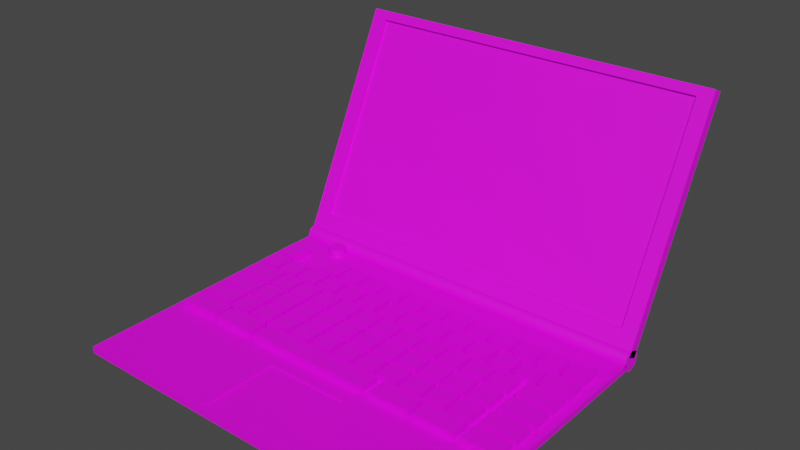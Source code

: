 # Source: Laptop.blend  (saved by Blender 2.80.75; exported with 4.5.12 LTS)
import bpy
from mathutils import Matrix  # noqa: F401  (used for matrix-valued properties, if any)

bpy.ops.wm.read_factory_settings(use_empty=True)
scene = bpy.context.scene
scene.name = 'Scene'

# ---- collections
col_collection = bpy.data.collections.new('Collection'); scene.collection.children.link(col_collection)

# ---- images (referenced by path relative to the original .blend; pixels are not part of the script)
import os
ASSET_DIR = os.environ.get("B2B_ASSET_DIR", "")  # directory of the original .blend (textures are referenced by path, not embedded)
HERE = os.path.dirname(os.path.abspath(__file__))  # packed textures are extracted next to this script under _unpacked/

def load_image(name, relpath, width, height, colorspace="sRGB"):
    """Load a texture the original file referenced (path relative to the .blend, or extracted next to this script)."""
    p = next((c for c in (os.path.join(HERE, relpath), os.path.join(ASSET_DIR, relpath)) if relpath and os.path.exists(c)), "")
    if p:
        img = bpy.data.images.load(p, check_existing=True)
        img.name = name
    else:  # same state as the original file: an image datablock whose file is absent (Cycles renders it pink)
        img = bpy.data.images.new(name, width, height)
        img.source = "FILE"
        img.filepath = "//" + (relpath or name)
    img.colorspace_settings.name = colorspace
    return img
img_laptoptexture_png = load_image('LaptopTexture.png', 'LaptopTexture.png', 1024, 1024, 'sRGB')

# ---- materials (node trees are filled in below, after node groups)
mat_desktopkeyboardmaterial = bpy.data.materials.new('DesktopKeyboardMaterial')
mat_desktopkeyboardmaterial.use_transparent_shadow = False

# ---- node groups
ng_auto_smooth = bpy.data.node_groups.new('Auto Smooth', 'GeometryNodeTree')
_s = ng_auto_smooth.interface.new_socket(name='Geometry', in_out='OUTPUT', socket_type='NodeSocketGeometry')
_s = ng_auto_smooth.interface.new_socket(name='Geometry', in_out='INPUT', socket_type='NodeSocketGeometry')
_s = ng_auto_smooth.interface.new_socket(name='Angle', in_out='INPUT', socket_type='NodeSocketFloat')
_s.subtype = 'ANGLE'
_s.min_value = 0.0
_s.max_value = 3.142
ng_auto_smooth.is_modifier = True
_N = ng_auto_smooth.nodes; _L = ng_auto_smooth.links
n0 = _N.new('NodeGroupOutput'); n0.name = 'Group Output'; n0.location = (480, -100)
n1 = _N.new('NodeGroupInput'); n1.name = 'Group Input'; n1.location = (-420, -300)
n2 = _N.new('NodeGroupInput'); n2.name = 'Group Input.001'; n2.location = (-60, -100)
n3 = _N.new('GeometryNodeSetShadeSmooth'); n3.name = 'Set Shade Smooth'; n3.location = (120, -100)
n3.domain = 'EDGE'
n4 = _N.new('GeometryNodeSetShadeSmooth'); n4.name = 'Set Shade Smooth.001'; n4.location = (300, -100)
n5 = _N.new('GeometryNodeInputMeshEdgeAngle'); n5.name = 'Edge Angle'; n5.location = (-420, -220)
n6 = _N.new('GeometryNodeInputEdgeSmooth'); n6.name = 'Is Edge Smooth'; n6.location = (-60, -160)
n7 = _N.new('GeometryNodeInputShadeSmooth'); n7.name = 'Is Face Smooth'; n7.location = (-240, -340)
n8 = _N.new('FunctionNodeBooleanMath'); n8.name = 'Boolean Math'; n8.location = (-60, -220)
n9 = _N.new('FunctionNodeCompare'); n9.name = 'Compare'; n9.location = (-240, -180)
n9.operation = 'LESS_EQUAL'
_L.new(n5.outputs[0], n9.inputs[0])
_L.new(n4.outputs[0], n0.inputs[0])
_L.new(n1.outputs[1], n9.inputs[1])
_L.new(n9.outputs[0], n8.inputs[0])
_L.new(n7.outputs[0], n8.inputs[1])
_L.new(n2.outputs[0], n3.inputs[0])
_L.new(n6.outputs[0], n3.inputs[1])
_L.new(n3.outputs[0], n4.inputs[0])
_L.new(n8.outputs[0], n3.inputs[2])
n0.is_active_output = True

# ---- material node trees
mat_desktopkeyboardmaterial.use_nodes = True; mat_desktopkeyboardmaterial.node_tree.nodes.clear()
_N = mat_desktopkeyboardmaterial.node_tree.nodes; _L = mat_desktopkeyboardmaterial.node_tree.links
n0 = _N.new('ShaderNodeOutputMaterial'); n0.name = 'Material Output'; n0.location = (300, 300)
n1 = _N.new('ShaderNodeBsdfPrincipled'); n1.name = 'Principled BSDF'; n1.location = (10, 300)
n1.distribution = 'GGX'
n1.subsurface_method = 'BURLEY'
n1.inputs[3].default_value = 1.45
n1.inputs[27].default_value = (0.0, 0.0, 0.0, 1.0)
n1.inputs[28].default_value = 1.0
n2 = _N.new('ShaderNodeTexImage'); n2.name = 'Image Texture'; n2.location = (-318, 238)
n2.image = img_laptoptexture_png
_L.new(n1.outputs[0], n0.inputs[0])
_L.new(n2.outputs[0], n1.inputs[0])
n0.is_active_output = True

# ---- world
world_world = bpy.data.worlds.new('World'); scene.world = world_world
world_world.use_nodes = True; world_world.node_tree.nodes.clear()
_N = world_world.node_tree.nodes; _L = world_world.node_tree.links
n0 = _N.new('ShaderNodeOutputWorld'); n0.name = 'World Output'; n0.location = (300, 300)
n1 = _N.new('ShaderNodeBackground'); n1.name = 'Background'; n1.location = (10, 300)
n1.inputs[0].default_value = (0.05088, 0.05088, 0.05088, 1.0)
_L.new(n1.outputs[0], n0.inputs[0])
n0.is_active_output = True
world_world.color = (0.05088, 0.05088, 0.05088)
world_world.use_sun_shadow = False
world_world.sun_shadow_jitter_overblur = 0.0

# ---- meshes
me_cube_001 = bpy.data.meshes.new('Cube.001')
me_cube_001.from_pydata([(-4.394, -1.916, 0.2681), (-4.394, -1.916, 0.4349), (-4.394, 2.127, 0.2681), (-4.394, 2.127, 0.4349), (4.772, -1.916, 0.2681), (4.772, -1.916, 0.4349), (4.772, 2.127, 0.2681), (4.772, 2.127, 0.4349), (-4.394, -3.992, 0.2681), (-4.394, -3.992, 0.4349), (4.772, -3.992, 0.2681), (4.772, -3.992, 0.4349), (1.215, 2.127, 0.2681), (1.215, 2.127, 0.4349), (1.215, -1.916, 0.2681), (1.215, -1.916, 0.4349), (1.215, -3.992, 0.2681), (1.215, -3.992, 0.4349), (-1.076, 2.127, 0.2681), (-1.076, -1.916, 0.4349), (-1.076, -3.992, 0.4349), (-1.076, 2.127, 0.4349), (-1.076, -1.916, 0.2681), (-1.076, -3.992, 0.2681), (1.096, -2.025, 0.4349), (1.096, -3.884, 0.4349), (-0.9566, -2.025, 0.4349), (-0.9566, -3.884, 0.4349), (1.096, -2.025, 0.4028), (1.096, -3.884, 0.4028), (-0.9566, -2.025, 0.4028), (-0.9566, -3.884, 0.4028), (-4.394, 2.717, 0.2681), (-4.394, 2.717, 0.4349), (4.772, 2.717, 0.2681), (4.772, 2.717, 0.4349), (1.215, 2.717, 0.2681), (1.215, 2.717, 0.4349), (-1.076, 2.717, 0.2681), (-1.076, 2.717, 0.4349), (-3.172, 2.63, 0.3613), (-3.172, 2.63, 0.6437), (-3.025, 2.569, 0.3613), (-3.025, 2.569, 0.6437), (-2.964, 2.422, 0.3613), (-2.964, 2.422, 0.6437), (-3.025, 2.276, 0.3613), (-3.025, 2.276, 0.6437), (-3.172, 2.215, 0.3613), (-3.172, 2.215, 0.6437), (-3.318, 2.276, 0.3613), (-3.318, 2.276, 0.6437), (-3.379, 2.422, 0.3613), (-3.379, 2.422, 0.6437), (-3.318, 2.569, 0.3613), (-3.318, 2.569, 0.6437), (-4.394, 3.186, 0.4315), (4.772, 3.186, 0.4315), (-4.394, 3.111, 0.2503), (4.772, 3.111, 0.2503), (-4.394, 2.93, 0.1753), (4.772, 2.93, 0.1753), (-4.394, 2.749, 0.2503), (4.772, 2.749, 0.2503), (-4.394, 2.674, 0.4315), (4.772, 2.674, 0.4315), (-4.394, 2.749, 0.6127), (4.772, 2.749, 0.6127), (-4.394, 2.93, 0.6877), (4.772, 2.93, 0.6877), (-4.394, 3.111, 0.6127), (4.772, 3.111, 0.6127), (-4.394, 3.069, 0.4365), (-4.394, 2.83, 0.5533), (-4.394, 5.633, 5.675), (-4.394, 5.395, 5.791), (4.772, 3.069, 0.4365), (4.772, 2.83, 0.5533), (4.772, 5.633, 5.675), (4.772, 5.395, 5.791), (-4.394, 3.215, 0.7338), (-4.394, 2.976, 0.8506), (4.772, 3.215, 0.7338), (4.772, 2.976, 0.8506), (-4.032, 5.299, 5.596), (4.41, 5.299, 5.596), (-4.032, 3.071, 1.046), (4.41, 3.071, 1.046), (-4.032, 5.379, 5.557), (4.41, 5.379, 5.557), (-4.032, 3.151, 1.007), (4.41, 3.151, 1.007), (-3.205, -1.042, 0.3399), (-3.205, -1.042, 0.6103), (-3.205, -0.5266, 0.3399), (-3.205, -0.5266, 0.6103), (-2.69, -1.042, 0.3399), (-2.69, -1.042, 0.6103), (-2.69, -0.5266, 0.3399), (-2.69, -0.5266, 0.6103), (-2.587, -1.042, 0.3399), (-2.587, -1.042, 0.6103), (-2.587, -0.5266, 0.3399), (-2.587, -0.5266, 0.6103), (-2.071, -1.042, 0.3399), (-2.071, -1.042, 0.6103), (-2.071, -0.5266, 0.3399), (-2.071, -0.5266, 0.6103), (-1.968, -1.042, 0.3399), (-1.968, -1.042, 0.6103), (-1.968, -0.5266, 0.3399), (-1.968, -0.5266, 0.6103), (-1.453, -1.042, 0.3399), (-1.453, -1.042, 0.6103), (-1.453, -0.5266, 0.3399), (-1.453, -0.5266, 0.6103), (-1.35, -1.042, 0.3399), (-1.35, -1.042, 0.6103), (-1.35, -0.5266, 0.3399), (-1.35, -0.5266, 0.6103), (-0.8345, -1.042, 0.3399), (-0.8345, -1.042, 0.6103), (-0.8345, -0.5266, 0.3399), (-0.8345, -0.5266, 0.6103), (-0.7314, -1.042, 0.3399), (-0.7314, -1.042, 0.6103), (-0.7314, -0.5266, 0.3399), (-0.7314, -0.5266, 0.6103), (-0.2161, -1.042, 0.3399), (-0.2161, -1.042, 0.6103), (-0.2161, -0.5266, 0.3399), (-0.2161, -0.5266, 0.6103), (-0.1131, -1.042, 0.3399), (-0.1131, -1.042, 0.6103), (-0.1131, -0.5266, 0.3399), (-0.1131, -0.5266, 0.6103), (0.4023, -1.042, 0.3399), (0.4023, -1.042, 0.6103), (0.4023, -0.5266, 0.3399), (0.4023, -0.5266, 0.6103), (0.5053, -1.042, 0.3399), (0.5053, -1.042, 0.6103), (0.5053, -0.5266, 0.3399), (0.5053, -0.5266, 0.6103), (1.021, -1.042, 0.3399), (1.021, -1.042, 0.6103), (1.021, -0.5266, 0.3399), (1.021, -0.5266, 0.6103), (1.124, -1.042, 0.3399), (1.124, -1.042, 0.6103), (1.124, -0.5266, 0.3399), (1.124, -0.5266, 0.6103), (1.639, -1.042, 0.3399), (1.639, -1.042, 0.6103), (1.639, -0.5266, 0.3399), (1.639, -0.5266, 0.6103), (1.742, -1.042, 0.3399), (1.742, -1.042, 0.6103), (1.742, -0.5266, 0.3399), (1.742, -0.5266, 0.6103), (2.257, -1.042, 0.3399), (2.257, -1.042, 0.6103), (2.257, -0.5266, 0.3399), (2.257, -0.5266, 0.6103), (2.36, -1.042, 0.3399), (2.36, -1.042, 0.6103), (2.36, -0.5266, 0.3399), (2.36, -0.5266, 0.6103), (2.876, -1.042, 0.3399), (2.876, -1.042, 0.6103), (2.876, -0.5266, 0.3399), (2.876, -0.5266, 0.6103), (2.979, -1.042, 0.3399), (2.979, -1.042, 0.6103), (2.979, -0.5266, 0.3399), (2.979, -0.5266, 0.6103), (3.494, -1.042, 0.3399), (3.494, -1.042, 0.6103), (3.494, -0.5266, 0.3399), (3.494, -0.5266, 0.6103), (-3.205, -0.4235, 0.3399), (-3.205, -0.4235, 0.6103), (-3.205, 0.09176, 0.3399), (-3.205, 0.09176, 0.6103), (-2.69, -0.4235, 0.3399), (-2.69, -0.4235, 0.6103), (-2.69, 0.09176, 0.3399), (-2.69, 0.09176, 0.6103), (-2.587, -0.4235, 0.3399), (-2.587, -0.4235, 0.6103), (-2.587, 0.09176, 0.3399), (-2.587, 0.09176, 0.6103), (-2.071, -0.4235, 0.3399), (-2.071, -0.4235, 0.6103), (-2.071, 0.09176, 0.3399), (-2.071, 0.09176, 0.6103), (-1.968, -0.4235, 0.3399), (-1.968, -0.4235, 0.6103), (-1.968, 0.09176, 0.3399), (-1.968, 0.09176, 0.6103), (-1.453, -0.4235, 0.3399), (-1.453, -0.4235, 0.6103), (-1.453, 0.09176, 0.3399), (-1.453, 0.09176, 0.6103), (-1.35, -0.4235, 0.3399), (-1.35, -0.4235, 0.6103), (-1.35, 0.09176, 0.3399), (-1.35, 0.09176, 0.6103), (-0.8345, -0.4235, 0.3399), (-0.8345, -0.4235, 0.6103), (-0.8345, 0.09176, 0.3399), (-0.8345, 0.09176, 0.6103), (-0.7314, -0.4235, 0.3399), (-0.7314, -0.4235, 0.6103), (-0.7314, 0.09176, 0.3399), (-0.7314, 0.09176, 0.6103), (-0.2161, -0.4235, 0.3399), (-0.2161, -0.4235, 0.6103), (-0.2161, 0.09176, 0.3399), (-0.2161, 0.09176, 0.6103), (-0.1131, -0.4235, 0.3399), (-0.1131, -0.4235, 0.6103), (-0.1131, 0.09176, 0.3399), (-0.1131, 0.09176, 0.6103), (0.4023, -0.4235, 0.3399), (0.4023, -0.4235, 0.6103), (0.4023, 0.09176, 0.3399), (0.4023, 0.09176, 0.6103), (0.5053, -0.4235, 0.3399), (0.5053, -0.4235, 0.6103), (0.5053, 0.09176, 0.3399), (0.5053, 0.09176, 0.6103), (1.021, -0.4235, 0.3399), (1.021, -0.4235, 0.6103), (1.021, 0.09176, 0.3399), (1.021, 0.09176, 0.6103), (1.124, -0.4235, 0.3399), (1.124, -0.4235, 0.6103), (1.124, 0.09176, 0.3399), (1.124, 0.09176, 0.6103), (1.639, -0.4235, 0.3399), (1.639, -0.4235, 0.6103), (1.639, 0.09176, 0.3399), (1.639, 0.09176, 0.6103), (1.742, -0.4235, 0.3399), (1.742, -0.4235, 0.6103), (1.742, 0.09176, 0.3399), (1.742, 0.09176, 0.6103), (2.257, -0.4235, 0.3399), (2.257, -0.4235, 0.6103), (2.257, 0.09176, 0.3399), (2.257, 0.09176, 0.6103), (2.36, -0.4235, 0.3399), (2.36, -0.4235, 0.6103), (2.36, 0.09176, 0.3399), (2.36, 0.09176, 0.6103), (2.876, -0.4235, 0.3399), (2.876, -0.4235, 0.6103), (2.876, 0.09176, 0.3399), (2.876, 0.09176, 0.6103), (2.979, -0.4235, 0.3399), (2.979, -0.4235, 0.6103), (2.979, 0.09176, 0.3399), (2.979, 0.09176, 0.6103), (3.494, -0.4235, 0.3399), (3.494, -0.4235, 0.6103), (3.494, 0.09176, 0.3399), (3.494, 0.09176, 0.6103), (-3.205, 0.1948, 0.3399), (-3.205, 0.1948, 0.6103), (-3.205, 0.7101, 0.3399), (-3.205, 0.7101, 0.6103), (-2.69, 0.1948, 0.3399), (-2.69, 0.1948, 0.6103), (-2.69, 0.7101, 0.3399), (-2.69, 0.7101, 0.6103), (-2.587, 0.1948, 0.3399), (-2.587, 0.1948, 0.6103), (-2.587, 0.7101, 0.3399), (-2.587, 0.7101, 0.6103), (-2.071, 0.1948, 0.3399), (-2.071, 0.1948, 0.6103), (-2.071, 0.7101, 0.3399), (-2.071, 0.7101, 0.6103), (-1.968, 0.1948, 0.3399), (-1.968, 0.1948, 0.6103), (-1.968, 0.7101, 0.3399), (-1.968, 0.7101, 0.6103), (-1.453, 0.1948, 0.3399), (-1.453, 0.1948, 0.6103), (-1.453, 0.7101, 0.3399), (-1.453, 0.7101, 0.6103), (-1.35, 0.1948, 0.3399), (-1.35, 0.1948, 0.6103), (-1.35, 0.7101, 0.3399), (-1.35, 0.7101, 0.6103), (-0.8345, 0.1948, 0.3399), (-0.8345, 0.1948, 0.6103), (-0.8345, 0.7101, 0.3399), (-0.8345, 0.7101, 0.6103), (-0.7314, 0.1948, 0.3399), (-0.7314, 0.1948, 0.6103), (-0.7314, 0.7101, 0.3399), (-0.7314, 0.7101, 0.6103), (-0.2161, 0.1948, 0.3399), (-0.2161, 0.1948, 0.6103), (-0.2161, 0.7101, 0.3399), (-0.2161, 0.7101, 0.6103), (-0.1131, 0.1948, 0.3399), (-0.1131, 0.1948, 0.6103), (-0.1131, 0.7101, 0.3399), (-0.1131, 0.7101, 0.6103), (0.4023, 0.1948, 0.3399), (0.4023, 0.1948, 0.6103), (0.4023, 0.7101, 0.3399), (0.4023, 0.7101, 0.6103), (0.5053, 0.1948, 0.3399), (0.5053, 0.1948, 0.6103), (0.5053, 0.7101, 0.3399), (0.5053, 0.7101, 0.6103), (1.021, 0.1948, 0.3399), (1.021, 0.1948, 0.6103), (1.021, 0.7101, 0.3399), (1.021, 0.7101, 0.6103), (1.124, 0.1948, 0.3399), (1.124, 0.1948, 0.6103), (1.124, 0.7101, 0.3399), (1.124, 0.7101, 0.6103), (1.639, 0.1948, 0.3399), (1.639, 0.1948, 0.6103), (1.639, 0.7101, 0.3399), (1.639, 0.7101, 0.6103), (1.742, 0.1948, 0.3399), (1.742, 0.1948, 0.6103), (1.742, 0.7101, 0.3399), (1.742, 0.7101, 0.6103), (2.257, 0.1948, 0.3399), (2.257, 0.1948, 0.6103), (2.257, 0.7101, 0.3399), (2.257, 0.7101, 0.6103), (2.36, 0.1948, 0.3399), (2.36, 0.1948, 0.6103), (2.36, 0.7101, 0.3399), (2.36, 0.7101, 0.6103), (2.876, 0.1948, 0.3399), (2.876, 0.1948, 0.6103), (2.876, 0.7101, 0.3399), (2.876, 0.7101, 0.6103), (2.979, 0.1948, 0.3399), (2.979, 0.1948, 0.6103), (2.979, 0.7101, 0.3399), (2.979, 0.7101, 0.6103), (3.494, 0.1948, 0.3399), (3.494, 0.1948, 0.6103), (3.494, 0.7101, 0.3399), (3.494, 0.7101, 0.6103), (-1.874, -1.617, 0.3399), (-1.874, -1.617, 0.6103), (-1.874, -1.133, 0.3399), (-1.874, -1.133, 0.6103), (1.205, -1.617, 0.3399), (1.205, -1.617, 0.6103), (1.205, -1.133, 0.3399), (1.205, -1.133, 0.6103), (-3.047, -1.617, 0.3399), (-3.047, -1.617, 0.6103), (-3.047, -1.133, 0.3399), (-3.047, -1.133, 0.6103), (-2.031, -1.617, 0.3399), (-2.031, -1.617, 0.6103), (-2.031, -1.133, 0.3399), (-2.031, -1.133, 0.6103), (-4.163, -1.617, 0.3399), (-4.163, -1.617, 0.6103), (-4.163, -1.133, 0.3399), (-4.163, -1.133, 0.6103), (-3.147, -1.617, 0.3399), (-3.147, -1.617, 0.6103), (-3.147, -1.133, 0.3399), (-3.147, -1.133, 0.6103), (2.511, -1.617, 0.3399), (2.511, -1.617, 0.6103), (2.511, -1.133, 0.3399), (2.511, -1.133, 0.6103), (3.527, -1.617, 0.3399), (3.527, -1.617, 0.6103), (3.527, -1.133, 0.3399), (3.527, -1.133, 0.6103), (1.395, -1.617, 0.3399), (1.395, -1.617, 0.6103), (1.395, -1.133, 0.3399), (1.395, -1.133, 0.6103), (2.412, -1.617, 0.3399), (2.412, -1.617, 0.6103), (2.412, -1.133, 0.3399), (2.412, -1.133, 0.6103), (3.686, -1.617, 0.3399), (3.686, -1.617, 0.6103), (3.686, -1.133, 0.3399), (3.686, -1.133, 0.6103), (4.554, -1.617, 0.3399), (4.554, -1.617, 0.6103), (4.554, -1.133, 0.3399), (4.554, -1.133, 0.6103), (-4.165, -1.042, 0.3399), (-4.165, -1.042, 0.6103), (-4.165, -0.5266, 0.3399), (-4.165, -0.5266, 0.6103), (-3.292, -1.042, 0.3399), (-3.292, -1.042, 0.6103), (-3.292, -0.5266, 0.3399), (-3.292, -0.5266, 0.6103), (3.69, -1.042, 0.3399), (3.69, -1.042, 0.6103), (3.69, -0.5266, 0.3399), (3.69, -0.5266, 0.6103), (4.563, -1.042, 0.3399), (4.563, -1.042, 0.6103), (4.563, -0.5266, 0.3399), (4.563, -0.5266, 0.6103), (-4.165, -0.4235, 0.3399), (-4.165, -0.4235, 0.6103), (-4.165, 0.09176, 0.3399), (-4.165, 0.09176, 0.6103), (-3.292, -0.4235, 0.3399), (-3.292, -0.4235, 0.6103), (-3.292, 0.09176, 0.3399), (-3.292, 0.09176, 0.6103), (3.69, -0.4235, 0.3399), (3.69, -0.4235, 0.6103), (3.69, 0.09176, 0.3399), (3.69, 0.09176, 0.6103), (4.563, -0.4235, 0.3399), (4.563, -0.4235, 0.6103), (4.563, 0.09176, 0.3399), (4.563, 0.09176, 0.6103), (-4.165, 0.1948, 0.3399), (-4.165, 0.1948, 0.6103), (-4.165, 0.7101, 0.3399), (-4.165, 0.7101, 0.6103), (-3.292, 0.1948, 0.3399), (-3.292, 0.1948, 0.6103), (-3.292, 0.7101, 0.3399), (-3.292, 0.7101, 0.6103), (3.69, 0.1948, 0.3399), (3.69, 0.1948, 0.6103), (3.69, 0.7101, 0.3399), (3.69, 0.7101, 0.6103), (4.563, 0.1948, 0.3399), (4.563, 0.1948, 0.6103), (4.563, 0.7101, 0.3399), (4.563, 0.7101, 0.6103), (-4.172, 0.7991, 0.3399), (-4.172, 0.7991, 0.6103), (-4.172, 1.314, 0.3399), (-4.172, 1.314, 0.6103), (-3.657, 0.7991, 0.3399), (-3.657, 0.7991, 0.6103), (-3.657, 1.314, 0.3399), (-3.657, 1.314, 0.6103), (-3.554, 0.7991, 0.3399), (-3.554, 0.7991, 0.6103), (-3.554, 1.314, 0.3399), (-3.554, 1.314, 0.6103), (-3.039, 0.7991, 0.3399), (-3.039, 0.7991, 0.6103), (-3.039, 1.314, 0.3399), (-3.039, 1.314, 0.6103), (-2.936, 0.7991, 0.3399), (-2.936, 0.7991, 0.6103), (-2.936, 1.314, 0.3399), (-2.936, 1.314, 0.6103), (-2.42, 0.7991, 0.3399), (-2.42, 0.7991, 0.6103), (-2.42, 1.314, 0.3399), (-2.42, 1.314, 0.6103), (-2.317, 0.7991, 0.3399), (-2.317, 0.7991, 0.6103), (-2.317, 1.314, 0.3399), (-2.317, 1.314, 0.6103), (-1.802, 0.7991, 0.3399), (-1.802, 0.7991, 0.6103), (-1.802, 1.314, 0.3399), (-1.802, 1.314, 0.6103), (-1.699, 0.7991, 0.3399), (-1.699, 0.7991, 0.6103), (-1.699, 1.314, 0.3399), (-1.699, 1.314, 0.6103), (-1.184, 0.7991, 0.3399), (-1.184, 0.7991, 0.6103), (-1.184, 1.314, 0.3399), (-1.184, 1.314, 0.6103), (-1.081, 0.7991, 0.3399), (-1.081, 0.7991, 0.6103), (-1.081, 1.314, 0.3399), (-1.081, 1.314, 0.6103), (-0.5653, 0.7991, 0.3399), (-0.5653, 0.7991, 0.6103), (-0.5653, 1.314, 0.3399), (-0.5653, 1.314, 0.6103), (-0.4622, 0.7991, 0.3399), (-0.4622, 0.7991, 0.6103), (-0.4622, 1.314, 0.3399), (-0.4622, 1.314, 0.6103), (0.05308, 0.7991, 0.3399), (0.05308, 0.7991, 0.6103), (0.05308, 1.314, 0.3399), (0.05308, 1.314, 0.6103), (0.1561, 0.7991, 0.3399), (0.1561, 0.7991, 0.6103), (0.1561, 1.314, 0.3399), (0.1561, 1.314, 0.6103), (0.6714, 0.7991, 0.3399), (0.6714, 0.7991, 0.6103), (0.6714, 1.314, 0.3399), (0.6714, 1.314, 0.6103), (0.7745, 0.7991, 0.3399), (0.7745, 0.7991, 0.6103), (0.7745, 1.314, 0.3399), (0.7745, 1.314, 0.6103), (1.29, 0.7991, 0.3399), (1.29, 0.7991, 0.6103), (1.29, 1.314, 0.3399), (1.29, 1.314, 0.6103), (1.393, 0.7991, 0.3399), (1.393, 0.7991, 0.6103), (1.393, 1.314, 0.3399), (1.393, 1.314, 0.6103), (1.908, 0.7991, 0.3399), (1.908, 0.7991, 0.6103), (1.908, 1.314, 0.3399), (1.908, 1.314, 0.6103), (2.011, 0.7991, 0.3399), (2.011, 0.7991, 0.6103), (2.011, 1.314, 0.3399), (2.011, 1.314, 0.6103), (2.527, 0.7991, 0.3399), (2.527, 0.7991, 0.6103), (2.527, 1.314, 0.3399), (2.527, 1.314, 0.6103), (2.63, 0.7991, 0.3399), (2.63, 0.7991, 0.6103), (2.63, 1.314, 0.3399), (2.63, 1.314, 0.6103), (3.145, 0.7991, 0.3399), (3.145, 0.7991, 0.6103), (3.145, 1.314, 0.3399), (3.145, 1.314, 0.6103), (3.248, 0.7991, 0.3399), (3.248, 0.7991, 0.6103), (3.248, 1.314, 0.3399), (3.248, 1.314, 0.6103), (3.763, 0.7991, 0.3399), (3.763, 0.7991, 0.6103), (3.763, 1.314, 0.3399), (3.763, 1.314, 0.6103), (-4.172, 1.418, 0.3399), (-4.172, 1.418, 0.6103), (-4.172, 1.933, 0.3399), (-4.172, 1.933, 0.6103), (-3.657, 1.418, 0.3399), (-3.657, 1.418, 0.6103), (-3.657, 1.933, 0.3399), (-3.657, 1.933, 0.6103), (-2.782, 1.418, 0.3399), (-2.782, 1.418, 0.6103), (-2.782, 1.933, 0.3399), (-2.782, 1.933, 0.6103), (-2.267, 1.418, 0.3399), (-2.267, 1.418, 0.6103), (-2.267, 1.933, 0.3399), (-2.267, 1.933, 0.6103), (-2.164, 1.418, 0.3399), (-2.164, 1.418, 0.6103), (-2.164, 1.933, 0.3399), (-2.164, 1.933, 0.6103), (-1.649, 1.418, 0.3399), (-1.649, 1.418, 0.6103), (-1.649, 1.933, 0.3399), (-1.649, 1.933, 0.6103), (-1.546, 1.418, 0.3399), (-1.546, 1.418, 0.6103), (-1.546, 1.933, 0.3399), (-1.546, 1.933, 0.6103), (-1.03, 1.418, 0.3399), (-1.03, 1.418, 0.6103), (-1.03, 1.933, 0.3399), (-1.03, 1.933, 0.6103), (-0.9274, 1.418, 0.3399), (-0.9274, 1.418, 0.6103), (-0.9274, 1.933, 0.3399), (-0.9274, 1.933, 0.6103), (-0.4121, 1.418, 0.3399), (-0.4121, 1.418, 0.6103), (-0.4121, 1.933, 0.3399), (-0.4121, 1.933, 0.6103), (-0.309, 1.418, 0.3399), (-0.309, 1.418, 0.6103), (-0.309, 1.933, 0.3399), (-0.309, 1.933, 0.6103), (0.2063, 1.418, 0.3399), (0.2063, 1.418, 0.6103), (0.2063, 1.933, 0.3399), (0.2063, 1.933, 0.6103), (0.3094, 1.418, 0.3399), (0.3094, 1.418, 0.6103), (0.3094, 1.933, 0.3399), (0.3094, 1.933, 0.6103), (0.8247, 1.418, 0.3399), (0.8247, 1.418, 0.6103), (0.8247, 1.933, 0.3399), (0.8247, 1.933, 0.6103), (0.9277, 1.418, 0.3399), (0.9277, 1.418, 0.6103), (0.9277, 1.933, 0.3399), (0.9277, 1.933, 0.6103), (1.443, 1.418, 0.3399), (1.443, 1.418, 0.6103), (1.443, 1.933, 0.3399), (1.443, 1.933, 0.6103), (1.546, 1.418, 0.3399), (1.546, 1.418, 0.6103), (1.546, 1.933, 0.3399), (1.546, 1.933, 0.6103), (2.061, 1.418, 0.3399), (2.061, 1.418, 0.6103), (2.061, 1.933, 0.3399), (2.061, 1.933, 0.6103), (2.164, 1.418, 0.3399), (2.164, 1.418, 0.6103), (2.164, 1.933, 0.3399), (2.164, 1.933, 0.6103), (2.68, 1.418, 0.3399), (2.68, 1.418, 0.6103), (2.68, 1.933, 0.3399), (2.68, 1.933, 0.6103), (2.783, 1.418, 0.3399), (2.783, 1.418, 0.6103), (2.783, 1.933, 0.3399), (2.783, 1.933, 0.6103), (3.298, 1.418, 0.3399), (3.298, 1.418, 0.6103), (3.298, 1.933, 0.3399), (3.298, 1.933, 0.6103), (3.401, 1.418, 0.3399), (3.401, 1.418, 0.6103), (3.401, 1.933, 0.3399), (3.401, 1.933, 0.6103), (3.916, 1.418, 0.3399), (3.916, 1.418, 0.6103), (3.916, 1.933, 0.3399), (3.916, 1.933, 0.6103), (4.02, 1.418, 0.3399), (4.02, 1.418, 0.6103), (4.02, 1.933, 0.3399), (4.02, 1.933, 0.6103), (4.535, 1.418, 0.3399), (4.535, 1.418, 0.6103), (4.535, 1.933, 0.3399), (4.535, 1.933, 0.6103), (3.833, 0.7991, 0.3399), (3.833, 0.7991, 0.6103), (3.833, 1.314, 0.3399), (3.833, 1.314, 0.6103), (4.559, 0.7991, 0.3399), (4.559, 0.7991, 0.6103), (4.559, 1.314, 0.3399), (4.559, 1.314, 0.6103)], [], [(0, 1, 3, 2), (2, 3, 33, 32), (6, 7, 5, 4), (19, 1, 9, 20), (12, 6, 4, 14), (21, 3, 1, 19), (23, 20, 9, 8), (4, 5, 11, 10), (1, 0, 8, 9), (14, 4, 10, 16), (22, 14, 16, 23), (10, 11, 17, 16), (7, 13, 15, 5), (18, 12, 14, 22), (5, 15, 17, 11), (13, 7, 35, 37), (6, 12, 36, 34), (2, 18, 22, 0), (0, 22, 23, 8), (16, 17, 20, 23), (13, 21, 19, 15), (15, 19, 26, 24), (27, 25, 29, 31), (20, 17, 25, 27), (19, 20, 27, 26), (17, 15, 24, 25), (28, 30, 31, 29), (25, 24, 28, 29), (26, 27, 31, 30), (24, 26, 30, 28), (36, 37, 35, 34), (38, 39, 37, 36), (32, 33, 39, 38), (12, 18, 38, 36), (21, 13, 37, 39), (7, 6, 34, 35), (18, 2, 32, 38), (3, 21, 39, 33), (40, 41, 43, 42), (42, 43, 45, 44), (44, 45, 47, 46), (46, 47, 49, 48), (48, 49, 51, 50), (50, 51, 53, 52), (43, 41, 55, 53, 51, 49, 47, 45), (52, 53, 55, 54), (54, 55, 41, 40), (56, 57, 59, 58), (58, 59, 61, 60), (60, 61, 63, 62), (62, 63, 65, 64), (64, 65, 67, 66), (66, 67, 69, 68), (59, 57, 71, 69, 67, 65, 63, 61), (68, 69, 71, 70), (70, 71, 57, 56), (56, 58, 60, 62, 64, 66, 68, 70), (80, 81, 75, 74), (74, 75, 79, 78), (82, 83, 77, 76), (76, 77, 73, 72), (80, 82, 76, 72), (83, 81, 73, 77), (79, 75, 84, 85), (74, 78, 82, 80), (78, 79, 83, 82), (72, 73, 81, 80), (84, 86, 90, 88), (81, 83, 87, 86), (83, 79, 85, 87), (75, 81, 86, 84), (89, 88, 90, 91), (86, 87, 91, 90), (85, 84, 88, 89), (87, 85, 89, 91), (92, 93, 95, 94), (94, 95, 99, 98), (98, 99, 97, 96), (96, 97, 93, 92), (94, 98, 96, 92), (99, 95, 93, 97), (100, 101, 103, 102), (102, 103, 107, 106), (106, 107, 105, 104), (104, 105, 101, 100), (102, 106, 104, 100), (107, 103, 101, 105), (108, 109, 111, 110), (110, 111, 115, 114), (114, 115, 113, 112), (112, 113, 109, 108), (110, 114, 112, 108), (115, 111, 109, 113), (116, 117, 119, 118), (118, 119, 123, 122), (122, 123, 121, 120), (120, 121, 117, 116), (118, 122, 120, 116), (123, 119, 117, 121), (124, 125, 127, 126), (126, 127, 131, 130), (130, 131, 129, 128), (128, 129, 125, 124), (126, 130, 128, 124), (131, 127, 125, 129), (132, 133, 135, 134), (134, 135, 139, 138), (138, 139, 137, 136), (136, 137, 133, 132), (134, 138, 136, 132), (139, 135, 133, 137), (140, 141, 143, 142), (142, 143, 147, 146), (146, 147, 145, 144), (144, 145, 141, 140), (142, 146, 144, 140), (147, 143, 141, 145), (148, 149, 151, 150), (150, 151, 155, 154), (154, 155, 153, 152), (152, 153, 149, 148), (150, 154, 152, 148), (155, 151, 149, 153), (156, 157, 159, 158), (158, 159, 163, 162), (162, 163, 161, 160), (160, 161, 157, 156), (158, 162, 160, 156), (163, 159, 157, 161), (164, 165, 167, 166), (166, 167, 171, 170), (170, 171, 169, 168), (168, 169, 165, 164), (166, 170, 168, 164), (171, 167, 165, 169), (172, 173, 175, 174), (174, 175, 179, 178), (178, 179, 177, 176), (176, 177, 173, 172), (174, 178, 176, 172), (179, 175, 173, 177), (180, 181, 183, 182), (182, 183, 187, 186), (186, 187, 185, 184), (184, 185, 181, 180), (182, 186, 184, 180), (187, 183, 181, 185), (188, 189, 191, 190), (190, 191, 195, 194), (194, 195, 193, 192), (192, 193, 189, 188), (190, 194, 192, 188), (195, 191, 189, 193), (196, 197, 199, 198), (198, 199, 203, 202), (202, 203, 201, 200), (200, 201, 197, 196), (198, 202, 200, 196), (203, 199, 197, 201), (204, 205, 207, 206), (206, 207, 211, 210), (210, 211, 209, 208), (208, 209, 205, 204), (206, 210, 208, 204), (211, 207, 205, 209), (212, 213, 215, 214), (214, 215, 219, 218), (218, 219, 217, 216), (216, 217, 213, 212), (214, 218, 216, 212), (219, 215, 213, 217), (220, 221, 223, 222), (222, 223, 227, 226), (226, 227, 225, 224), (224, 225, 221, 220), (222, 226, 224, 220), (227, 223, 221, 225), (228, 229, 231, 230), (230, 231, 235, 234), (234, 235, 233, 232), (232, 233, 229, 228), (230, 234, 232, 228), (235, 231, 229, 233), (236, 237, 239, 238), (238, 239, 243, 242), (242, 243, 241, 240), (240, 241, 237, 236), (238, 242, 240, 236), (243, 239, 237, 241), (244, 245, 247, 246), (246, 247, 251, 250), (250, 251, 249, 248), (248, 249, 245, 244), (246, 250, 248, 244), (251, 247, 245, 249), (252, 253, 255, 254), (254, 255, 259, 258), (258, 259, 257, 256), (256, 257, 253, 252), (254, 258, 256, 252), (259, 255, 253, 257), (260, 261, 263, 262), (262, 263, 267, 266), (266, 267, 265, 264), (264, 265, 261, 260), (262, 266, 264, 260), (267, 263, 261, 265), (268, 269, 271, 270), (270, 271, 275, 274), (274, 275, 273, 272), (272, 273, 269, 268), (270, 274, 272, 268), (275, 271, 269, 273), (276, 277, 279, 278), (278, 279, 283, 282), (282, 283, 281, 280), (280, 281, 277, 276), (278, 282, 280, 276), (283, 279, 277, 281), (284, 285, 287, 286), (286, 287, 291, 290), (290, 291, 289, 288), (288, 289, 285, 284), (286, 290, 288, 284), (291, 287, 285, 289), (292, 293, 295, 294), (294, 295, 299, 298), (298, 299, 297, 296), (296, 297, 293, 292), (294, 298, 296, 292), (299, 295, 293, 297), (300, 301, 303, 302), (302, 303, 307, 306), (306, 307, 305, 304), (304, 305, 301, 300), (302, 306, 304, 300), (307, 303, 301, 305), (308, 309, 311, 310), (310, 311, 315, 314), (314, 315, 313, 312), (312, 313, 309, 308), (310, 314, 312, 308), (315, 311, 309, 313), (316, 317, 319, 318), (318, 319, 323, 322), (322, 323, 321, 320), (320, 321, 317, 316), (318, 322, 320, 316), (323, 319, 317, 321), (324, 325, 327, 326), (326, 327, 331, 330), (330, 331, 329, 328), (328, 329, 325, 324), (326, 330, 328, 324), (331, 327, 325, 329), (332, 333, 335, 334), (334, 335, 339, 338), (338, 339, 337, 336), (336, 337, 333, 332), (334, 338, 336, 332), (339, 335, 333, 337), (340, 341, 343, 342), (342, 343, 347, 346), (346, 347, 345, 344), (344, 345, 341, 340), (342, 346, 344, 340), (347, 343, 341, 345), (348, 349, 351, 350), (350, 351, 355, 354), (354, 355, 353, 352), (352, 353, 349, 348), (350, 354, 352, 348), (355, 351, 349, 353), (356, 357, 359, 358), (358, 359, 363, 362), (362, 363, 361, 360), (360, 361, 357, 356), (358, 362, 360, 356), (363, 359, 357, 361), (364, 365, 367, 366), (366, 367, 371, 370), (370, 371, 369, 368), (368, 369, 365, 364), (366, 370, 368, 364), (371, 367, 365, 369), (372, 373, 375, 374), (374, 375, 379, 378), (378, 379, 377, 376), (376, 377, 373, 372), (374, 378, 376, 372), (379, 375, 373, 377), (380, 381, 383, 382), (382, 383, 387, 386), (386, 387, 385, 384), (384, 385, 381, 380), (382, 386, 384, 380), (387, 383, 381, 385), (388, 389, 391, 390), (390, 391, 395, 394), (394, 395, 393, 392), (392, 393, 389, 388), (390, 394, 392, 388), (395, 391, 389, 393), (396, 397, 399, 398), (398, 399, 403, 402), (402, 403, 401, 400), (400, 401, 397, 396), (398, 402, 400, 396), (403, 399, 397, 401), (404, 405, 407, 406), (406, 407, 411, 410), (410, 411, 409, 408), (408, 409, 405, 404), (406, 410, 408, 404), (411, 407, 405, 409), (412, 413, 415, 414), (414, 415, 419, 418), (418, 419, 417, 416), (416, 417, 413, 412), (414, 418, 416, 412), (419, 415, 413, 417), (420, 421, 423, 422), (422, 423, 427, 426), (426, 427, 425, 424), (424, 425, 421, 420), (422, 426, 424, 420), (427, 423, 421, 425), (428, 429, 431, 430), (430, 431, 435, 434), (434, 435, 433, 432), (432, 433, 429, 428), (430, 434, 432, 428), (435, 431, 429, 433), (436, 437, 439, 438), (438, 439, 443, 442), (442, 443, 441, 440), (440, 441, 437, 436), (438, 442, 440, 436), (443, 439, 437, 441), (444, 445, 447, 446), (446, 447, 451, 450), (450, 451, 449, 448), (448, 449, 445, 444), (446, 450, 448, 444), (451, 447, 445, 449), (452, 453, 455, 454), (454, 455, 459, 458), (458, 459, 457, 456), (456, 457, 453, 452), (454, 458, 456, 452), (459, 455, 453, 457), (460, 461, 463, 462), (462, 463, 467, 466), (466, 467, 465, 464), (464, 465, 461, 460), (462, 466, 464, 460), (467, 463, 461, 465), (468, 469, 471, 470), (470, 471, 475, 474), (474, 475, 473, 472), (472, 473, 469, 468), (470, 474, 472, 468), (475, 471, 469, 473), (476, 477, 479, 478), (478, 479, 483, 482), (482, 483, 481, 480), (480, 481, 477, 476), (478, 482, 480, 476), (483, 479, 477, 481), (484, 485, 487, 486), (486, 487, 491, 490), (490, 491, 489, 488), (488, 489, 485, 484), (486, 490, 488, 484), (491, 487, 485, 489), (492, 493, 495, 494), (494, 495, 499, 498), (498, 499, 497, 496), (496, 497, 493, 492), (494, 498, 496, 492), (499, 495, 493, 497), (500, 501, 503, 502), (502, 503, 507, 506), (506, 507, 505, 504), (504, 505, 501, 500), (502, 506, 504, 500), (507, 503, 501, 505), (508, 509, 511, 510), (510, 511, 515, 514), (514, 515, 513, 512), (512, 513, 509, 508), (510, 514, 512, 508), (515, 511, 509, 513), (516, 517, 519, 518), (518, 519, 523, 522), (522, 523, 521, 520), (520, 521, 517, 516), (518, 522, 520, 516), (523, 519, 517, 521), (524, 525, 527, 526), (526, 527, 531, 530), (530, 531, 529, 528), (528, 529, 525, 524), (526, 530, 528, 524), (531, 527, 525, 529), (532, 533, 535, 534), (534, 535, 539, 538), (538, 539, 537, 536), (536, 537, 533, 532), (534, 538, 536, 532), (539, 535, 533, 537), (540, 541, 543, 542), (542, 543, 547, 546), (546, 547, 545, 544), (544, 545, 541, 540), (542, 546, 544, 540), (547, 543, 541, 545), (548, 549, 551, 550), (550, 551, 555, 554), (554, 555, 553, 552), (552, 553, 549, 548), (550, 554, 552, 548), (555, 551, 549, 553), (556, 557, 559, 558), (558, 559, 563, 562), (562, 563, 561, 560), (560, 561, 557, 556), (558, 562, 560, 556), (563, 559, 557, 561), (564, 565, 567, 566), (566, 567, 571, 570), (570, 571, 569, 568), (568, 569, 565, 564), (566, 570, 568, 564), (571, 567, 565, 569), (572, 573, 575, 574), (574, 575, 579, 578), (578, 579, 577, 576), (576, 577, 573, 572), (574, 578, 576, 572), (579, 575, 573, 577), (580, 581, 583, 582), (582, 583, 587, 586), (586, 587, 585, 584), (584, 585, 581, 580), (582, 586, 584, 580), (587, 583, 581, 585), (588, 589, 591, 590), (590, 591, 595, 594), (594, 595, 593, 592), (592, 593, 589, 588), (590, 594, 592, 588), (595, 591, 589, 593), (596, 597, 599, 598), (598, 599, 603, 602), (602, 603, 601, 600), (600, 601, 597, 596), (598, 602, 600, 596), (603, 599, 597, 601), (604, 605, 607, 606), (606, 607, 611, 610), (610, 611, 609, 608), (608, 609, 605, 604), (606, 610, 608, 604), (611, 607, 605, 609), (612, 613, 615, 614), (614, 615, 619, 618), (618, 619, 617, 616), (616, 617, 613, 612), (614, 618, 616, 612), (619, 615, 613, 617), (620, 621, 623, 622), (622, 623, 627, 626), (626, 627, 625, 624), (624, 625, 621, 620), (622, 626, 624, 620), (627, 623, 621, 625), (628, 629, 631, 630), (630, 631, 635, 634), (634, 635, 633, 632), (632, 633, 629, 628), (630, 634, 632, 628), (635, 631, 629, 633), (636, 637, 639, 638), (638, 639, 643, 642), (642, 643, 641, 640), (640, 641, 637, 636), (638, 642, 640, 636), (643, 639, 637, 641), (644, 645, 647, 646), (646, 647, 651, 650), (650, 651, 649, 648), (648, 649, 645, 644), (646, 650, 648, 644), (651, 647, 645, 649), (652, 653, 655, 654), (654, 655, 659, 658), (658, 659, 657, 656), (656, 657, 653, 652), (654, 658, 656, 652), (659, 655, 653, 657), (660, 661, 663, 662), (662, 663, 667, 666), (666, 667, 665, 664), (664, 665, 661, 660), (662, 666, 664, 660), (667, 663, 661, 665)])
me_cube_001.polygons.foreach_set('use_smooth', [1, 1, 1, 1, 1, 1, 1, 1, 1, 1, 1, 1, 1, 1, 1, 1, 1, 1, 1, 1, 1, 1, 1, 1, 1, 1, 1, 1, 1, 1, 1, 1, 1, 1, 1, 1, 1, 1, 1, 1, 1, 1, 1, 1, 1, 1, 1, 1, 1, 1, 1, 1, 1, 1, 1, 1, 1, 0, 0, 0, 0, 0, 0, 0, 0, 0, 0, 0, 0, 0, 0, 0, 0, 0, 0, 0, 0, 0, 0, 0, 0, 0, 0, 0, 0, 0, 0, 0, 0, 0, 0, 0, 0, 0, 0, 0, 0, 0, 0, 0, 0, 0, 0, 0, 0, 0, 0, 0, 0, 0, 0, 0, 0, 0, 0, 0, 0, 0, 0, 0, 0, 0, 0, 0, 0, 0, 0, 0, 0, 0, 0, 0, 0, 0, 0, 0, 0, 0, 0, 0, 0, 0, 0, 0, 0, 0, 0, 0, 0, 0, 0, 0, 0, 0, 0, 0, 0, 0, 0, 0, 0, 0, 0, 0, 0, 0, 0, 0, 0, 0, 0, 0, 0, 0, 0, 0, 0, 0, 0, 0, 0, 0, 0, 0, 0, 0, 0, 0, 0, 0, 0, 0, 0, 0, 0, 0, 0, 0, 0, 0, 0, 0, 0, 0, 0, 0, 0, 0, 0, 0, 0, 0, 0, 0, 0, 0, 0, 0, 0, 0, 0, 0, 0, 0, 0, 0, 0, 0, 0, 0, 0, 0, 0, 0, 0, 0, 0, 0, 0, 0, 0, 0, 0, 0, 0, 0, 0, 0, 0, 0, 0, 0, 0, 0, 0, 0, 0, 0, 0, 0, 0, 0, 0, 0, 0, 0, 0, 0, 0, 0, 0, 0, 0, 0, 0, 0, 0, 0, 0, 0, 0, 0, 0, 0, 0, 0, 0, 0, 0, 0, 0, 0, 0, 0, 0, 0, 0, 0, 0, 0, 0, 0, 0, 0, 0, 0, 0, 0, 0, 0, 0, 0, 0, 0, 0, 0, 0, 0, 0, 0, 0, 0, 0, 0, 0, 0, 0, 0, 0, 0, 0, 0, 0, 0, 0, 0, 0, 0, 0, 0, 0, 0, 0, 0, 0, 0, 0, 0, 0, 0, 0, 0, 0, 0, 0, 0, 0, 0, 0, 0, 0, 0, 0, 0, 0, 0, 0, 0, 0, 0, 0, 0, 0, 0, 0, 0, 0, 0, 0, 0, 0, 0, 0, 0, 0, 0, 0, 0, 0, 0, 0, 0, 0, 0, 0, 0, 0, 0, 0, 0, 0, 0, 0, 0, 0, 0, 0, 0, 0, 0, 0, 0, 0, 0, 0, 0, 0, 0, 0, 0, 0, 0, 0, 0, 0, 0, 0, 0, 0, 0, 0, 0, 0, 0, 0, 0, 0, 0, 0, 0, 0, 0, 0, 0, 0, 0, 0, 0, 0, 0, 0, 0, 0, 0, 0, 0, 0, 0, 0, 0, 0, 0, 0, 0, 0, 0, 0, 0, 0, 0, 0, 0, 0, 0, 0, 0, 0, 0, 0, 0, 0, 0, 0, 0, 0, 0, 0, 0, 0, 0, 0, 0, 0, 0, 0, 0, 0, 0, 0, 0, 0, 0, 0, 0, 0, 0, 0])
_uv = me_cube_001.uv_layers.new(name='UVMap')
_uv.uv.foreach_set('vector', [0.2294, 0.2376, 0.3661, 0.2376, 0.3661, 0.3744, 0.2294, 0.3744, 0.2294, 0.3744, 0.3661, 0.3744, 0.3661, 0.3744, 0.2294, 0.3744, 0.2294, 0.5111, 0.3661, 0.5111, 0.3661, 0.6479, 0.2294, 0.6479, 0.4687, 0.6479, 0.5028, 0.6479, 0.5028, 0.6479, 0.4687, 0.6479, 0.161, 0.5111, 0.2294, 0.5111, 0.2294, 0.6479, 0.161, 0.6479, 0.4687, 0.5111, 0.5028, 0.5111, 0.5028, 0.6479, 0.4687, 0.6479, 0.2294, 0.7504, 0.3661, 0.7504, 0.3661, 0.7846, 0.2294, 0.7846, 0.2294, 0.6479, 0.3661, 0.6479, 0.3661, 0.6479, 0.2294, 0.6479, 0.3661, 0.2376, 0.2294, 0.2376, 0.2294, 0.2376, 0.3661, 0.2376, 0.161, 0.6479, 0.2294, 0.6479, 0.2294, 0.6479, 0.161, 0.6479, 0.1268, 0.6479, 0.161, 0.6479, 0.161, 0.6479, 0.1268, 0.6479, 0.2294, 0.6479, 0.3661, 0.6479, 0.3661, 0.7162, 0.2294, 0.7162, 0.3661, 0.5111, 0.4345, 0.5111, 0.4345, 0.6479, 0.3661, 0.6479, 0.1268, 0.5111, 0.161, 0.5111, 0.161, 0.6479, 0.1268, 0.6479, 0.3661, 0.6479, 0.4345, 0.6479, 0.4345, 0.6479, 0.3661, 0.6479, 0.4345, 0.5111, 0.3661, 0.5111, 0.3661, 0.5111, 0.4345, 0.5111, 0.2294, 0.5111, 0.161, 0.5111, 0.161, 0.5111, 0.2294, 0.5111, 0.09261, 0.5111, 0.1268, 0.5111, 0.1268, 0.6479, 0.09261, 0.6479, 0.09261, 0.6479, 0.1268, 0.6479, 0.1268, 0.6479, 0.09261, 0.6479, 0.2294, 0.7162, 0.3661, 0.7162, 0.3661, 0.7504, 0.2294, 0.7504, 0.4345, 0.5111, 0.4687, 0.5111, 0.4687, 0.6479, 0.4345, 0.6479, 0.4345, 0.6479, 0.4687, 0.6479, 0.4687, 0.6479, 0.4345, 0.6479, 0.3661, 0.7504, 0.3661, 0.7162, 0.3661, 0.7162, 0.3661, 0.7504, 0.3661, 0.7504, 0.3661, 0.7162, 0.3661, 0.7162, 0.3661, 0.7504, 0.4687, 0.6479, 0.4687, 0.6479, 0.4687, 0.6479, 0.4687, 0.6479, 0.4345, 0.6479, 0.4345, 0.6479, 0.4345, 0.6479, 0.4345, 0.6479, 0.7271, 0.835, 0.8444, 0.835, 0.8444, 0.965, 0.7271, 0.965, 0.4345, 0.6479, 0.4345, 0.6479, 0.4345, 0.6479, 0.4345, 0.6479, 0.4687, 0.6479, 0.4687, 0.6479, 0.4687, 0.6479, 0.4687, 0.6479, 0.4345, 0.6479, 0.4687, 0.6479, 0.4687, 0.6479, 0.4345, 0.6479, 0.2294, 0.4427, 0.3661, 0.4427, 0.3661, 0.5111, 0.2294, 0.5111, 0.2294, 0.4086, 0.3661, 0.4086, 0.3661, 0.4427, 0.2294, 0.4427, 0.2294, 0.3744, 0.3661, 0.3744, 0.3661, 0.4086, 0.2294, 0.4086, 0.161, 0.5111, 0.1268, 0.5111, 0.1268, 0.5111, 0.161, 0.5111, 0.4687, 0.5111, 0.4345, 0.5111, 0.4345, 0.5111, 0.4687, 0.5111, 0.3661, 0.5111, 0.2294, 0.5111, 0.2294, 0.5111, 0.3661, 0.5111, 0.1268, 0.5111, 0.09261, 0.5111, 0.09261, 0.5111, 0.1268, 0.5111, 0.5028, 0.5111, 0.4687, 0.5111, 0.4687, 0.5111, 0.5028, 0.5111, 0.4567, 0.4731, 0.4567, 0.6094, 0.4227, 0.6094, 0.4227, 0.4731, 0.4227, 0.4731, 0.4227, 0.6094, 0.3886, 0.6094, 0.3886, 0.4731, 0.3886, 0.4731, 0.3886, 0.6094, 0.3545, 0.6094, 0.3545, 0.4731, 0.3545, 0.4731, 0.3545, 0.6094, 0.3205, 0.6094, 0.3205, 0.4731, 0.3205, 0.4731, 0.3205, 0.6094, 0.2864, 0.6094, 0.2864, 0.4731, 0.2864, 0.4731, 0.2864, 0.6094, 0.2523, 0.6094, 0.2523, 0.4731, 0.2986, 0.4512, 0.2523, 0.4704, 0.2061, 0.4512, 0.1869, 0.4049, 0.2061, 0.3587, 0.2523, 0.3395, 0.2986, 0.3587, 0.3177, 0.4049, 0.2523, 0.4731, 0.2523, 0.6094, 0.2182, 0.6094, 0.2182, 0.4731, 0.2182, 0.4731, 0.2182, 0.6094, 0.1842, 0.6094, 0.1842, 0.4731, 0.4579, 0.476, 0.4579, 0.5976, 0.4275, 0.5976, 0.4275, 0.476, 0.4275, 0.476, 0.4275, 0.5976, 0.3971, 0.5976, 0.3971, 0.476, 0.3971, 0.476, 0.3971, 0.5976, 0.3668, 0.5976, 0.3668, 0.476, 0.3668, 0.476, 0.3668, 0.5976, 0.3364, 0.5976, 0.3364, 0.476, 0.3364, 0.476, 0.3364, 0.5976, 0.306, 0.5976, 0.306, 0.476, 0.306, 0.476, 0.306, 0.5976, 0.2756, 0.5976, 0.2756, 0.476, 0.3168, 0.4565, 0.2756, 0.4736, 0.2343, 0.4565, 0.2172, 0.4152, 0.2343, 0.374, 0.2756, 0.3569, 0.3168, 0.374, 0.3339, 0.4152, 0.2756, 0.476, 0.2756, 0.5976, 0.2452, 0.5976, 0.2452, 0.476, 0.2452, 0.476, 0.2452, 0.5976, 0.2148, 0.5976, 0.2148, 0.476, 0.3971, 0.4736, 0.4384, 0.4565, 0.4555, 0.4152, 0.4384, 0.374, 0.3971, 0.3569, 0.3559, 0.374, 0.3388, 0.4152, 0.3559, 0.4565, 0.2173, 0.2431, 0.3554, 0.2431, 0.3554, 0.373, 0.2173, 0.373, 0.2173, 0.373, 0.3554, 0.373, 0.3554, 0.5111, 0.2173, 0.5111, 0.2173, 0.641, 0.3554, 0.641, 0.3554, 0.6492, 0.2173, 0.6492, 0.2173, 0.6492, 0.3554, 0.6492, 0.3554, 0.7873, 0.2173, 0.7873, 0.07922, 0.641, 0.2173, 0.641, 0.2173, 0.6492, 0.07922, 0.6492, 0.3554, 0.641, 0.4935, 0.641, 0.4935, 0.6492, 0.3554, 0.6492, 0.3554, 0.5111, 0.3554, 0.373, 0.3554, 0.373, 0.3554, 0.5111, 0.07922, 0.5111, 0.2173, 0.5111, 0.2173, 0.641, 0.07922, 0.641, 0.2173, 0.5111, 0.3554, 0.5111, 0.3554, 0.641, 0.2173, 0.641, 0.2173, 0.2349, 0.3554, 0.2349, 0.3554, 0.2431, 0.2173, 0.2431, 0.3554, 0.373, 0.3554, 0.2431, 0.3554, 0.2431, 0.3554, 0.373, 0.4935, 0.641, 0.3554, 0.641, 0.3554, 0.641, 0.4935, 0.641, 0.3554, 0.641, 0.3554, 0.5111, 0.3554, 0.5111, 0.3554, 0.641, 0.3554, 0.373, 0.3554, 0.2431, 0.3554, 0.2431, 0.3554, 0.373, 0.6931, 0.4777, 0.8195, 0.4777, 0.8195, 0.5966, 0.6931, 0.5966, 0.4935, 0.641, 0.3554, 0.641, 0.3554, 0.641, 0.4935, 0.641, 0.3554, 0.5111, 0.3554, 0.373, 0.3554, 0.373, 0.3554, 0.5111, 0.3554, 0.641, 0.3554, 0.5111, 0.3554, 0.5111, 0.3554, 0.641, 0.1862, 0.2816, 0.3041, 0.2816, 0.3041, 0.3995, 0.1862, 0.3995, 0.1862, 0.3995, 0.3041, 0.3995, 0.3041, 0.5175, 0.1862, 0.5175, 0.1862, 0.5175, 0.3041, 0.5175, 0.3041, 0.6355, 0.1862, 0.6355, 0.1862, 0.6355, 0.3041, 0.6355, 0.3041, 0.7534, 0.1862, 0.7534, 0.0682, 0.5175, 0.1862, 0.5175, 0.1862, 0.6355, 0.0682, 0.6355, 0.3041, 0.5175, 0.4221, 0.5175, 0.4221, 0.6355, 0.3041, 0.6355, 0.1862, 0.2816, 0.3041, 0.2816, 0.3041, 0.3995, 0.1862, 0.3995, 0.1862, 0.3995, 0.3041, 0.3995, 0.3041, 0.5175, 0.1862, 0.5175, 0.1862, 0.5175, 0.3041, 0.5175, 0.3041, 0.6355, 0.1862, 0.6355, 0.1862, 0.6355, 0.3041, 0.6355, 0.3041, 0.7534, 0.1862, 0.7534, 0.0682, 0.5175, 0.1862, 0.5175, 0.1862, 0.6355, 0.0682, 0.6355, 0.3041, 0.5175, 0.4221, 0.5175, 0.4221, 0.6355, 0.3041, 0.6355, 0.1862, 0.2816, 0.3041, 0.2816, 0.3041, 0.3995, 0.1862, 0.3995, 0.1862, 0.3995, 0.3041, 0.3995, 0.3041, 0.5175, 0.1862, 0.5175, 0.1862, 0.5175, 0.3041, 0.5175, 0.3041, 0.6355, 0.1862, 0.6355, 0.1862, 0.6355, 0.3041, 0.6355, 0.3041, 0.7534, 0.1862, 0.7534, 0.0682, 0.5175, 0.1862, 0.5175, 0.1862, 0.6355, 0.0682, 0.6355, 0.3041, 0.5175, 0.4221, 0.5175, 0.4221, 0.6355, 0.3041, 0.6355, 0.1862, 0.2816, 0.3041, 0.2816, 0.3041, 0.3995, 0.1862, 0.3995, 0.1862, 0.3995, 0.3041, 0.3995, 0.3041, 0.5175, 0.1862, 0.5175, 0.1862, 0.5175, 0.3041, 0.5175, 0.3041, 0.6355, 0.1862, 0.6355, 0.1862, 0.6355, 0.3041, 0.6355, 0.3041, 0.7534, 0.1862, 0.7534, 0.0682, 0.5175, 0.1862, 0.5175, 0.1862, 0.6355, 0.0682, 0.6355, 0.3041, 0.5175, 0.4221, 0.5175, 0.4221, 0.6355, 0.3041, 0.6355, 0.1862, 0.2816, 0.3041, 0.2816, 0.3041, 0.3995, 0.1862, 0.3995, 0.1862, 0.3995, 0.3041, 0.3995, 0.3041, 0.5175, 0.1862, 0.5175, 0.1862, 0.5175, 0.3041, 0.5175, 0.3041, 0.6355, 0.1862, 0.6355, 0.1862, 0.6355, 0.3041, 0.6355, 0.3041, 0.7534, 0.1862, 0.7534, 0.0682, 0.5175, 0.1862, 0.5175, 0.1862, 0.6355, 0.0682, 0.6355, 0.3041, 0.5175, 0.4221, 0.5175, 0.4221, 0.6355, 0.3041, 0.6355, 0.1862, 0.2816, 0.3041, 0.2816, 0.3041, 0.3995, 0.1862, 0.3995, 0.1862, 0.3995, 0.3041, 0.3995, 0.3041, 0.5175, 0.1862, 0.5175, 0.1862, 0.5175, 0.3041, 0.5175, 0.3041, 0.6355, 0.1862, 0.6355, 0.1862, 0.6355, 0.3041, 0.6355, 0.3041, 0.7534, 0.1862, 0.7534, 0.0682, 0.5175, 0.1862, 0.5175, 0.1862, 0.6355, 0.0682, 0.6355, 0.3041, 0.5175, 0.4221, 0.5175, 0.4221, 0.6355, 0.3041, 0.6355, 0.1862, 0.2816, 0.3041, 0.2816, 0.3041, 0.3995, 0.1862, 0.3995, 0.1862, 0.3995, 0.3041, 0.3995, 0.3041, 0.5175, 0.1862, 0.5175, 0.1862, 0.5175, 0.3041, 0.5175, 0.3041, 0.6355, 0.1862, 0.6355, 0.1862, 0.6355, 0.3041, 0.6355, 0.3041, 0.7534, 0.1862, 0.7534, 0.0682, 0.5175, 0.1862, 0.5175, 0.1862, 0.6355, 0.0682, 0.6355, 0.3041, 0.5175, 0.4221, 0.5175, 0.4221, 0.6355, 0.3041, 0.6355, 0.1862, 0.2816, 0.3041, 0.2816, 0.3041, 0.3995, 0.1862, 0.3995, 0.1862, 0.3995, 0.3041, 0.3995, 0.3041, 0.5175, 0.1862, 0.5175, 0.1862, 0.5175, 0.3041, 0.5175, 0.3041, 0.6355, 0.1862, 0.6355, 0.1862, 0.6355, 0.3041, 0.6355, 0.3041, 0.7534, 0.1862, 0.7534, 0.0682, 0.5175, 0.1862, 0.5175, 0.1862, 0.6355, 0.0682, 0.6355, 0.3041, 0.5175, 0.4221, 0.5175, 0.4221, 0.6355, 0.3041, 0.6355, 0.1862, 0.2816, 0.3041, 0.2816, 0.3041, 0.3995, 0.1862, 0.3995, 0.1862, 0.3995, 0.3041, 0.3995, 0.3041, 0.5175, 0.1862, 0.5175, 0.1862, 0.5175, 0.3041, 0.5175, 0.3041, 0.6355, 0.1862, 0.6355, 0.1862, 0.6355, 0.3041, 0.6355, 0.3041, 0.7534, 0.1862, 0.7534, 0.0682, 0.5175, 0.1862, 0.5175, 0.1862, 0.6355, 0.0682, 0.6355, 0.3041, 0.5175, 0.4221, 0.5175, 0.4221, 0.6355, 0.3041, 0.6355, 0.1862, 0.2816, 0.3041, 0.2816, 0.3041, 0.3995, 0.1862, 0.3995, 0.1862, 0.3995, 0.3041, 0.3995, 0.3041, 0.5175, 0.1862, 0.5175, 0.1862, 0.5175, 0.3041, 0.5175, 0.3041, 0.6355, 0.1862, 0.6355, 0.1862, 0.6355, 0.3041, 0.6355, 0.3041, 0.7534, 0.1862, 0.7534, 0.0682, 0.5175, 0.1862, 0.5175, 0.1862, 0.6355, 0.0682, 0.6355, 0.3041, 0.5175, 0.4221, 0.5175, 0.4221, 0.6355, 0.3041, 0.6355, 0.1862, 0.2816, 0.3041, 0.2816, 0.3041, 0.3995, 0.1862, 0.3995, 0.1862, 0.3995, 0.3041, 0.3995, 0.3041, 0.5175, 0.1862, 0.5175, 0.1862, 0.5175, 0.3041, 0.5175, 0.3041, 0.6355, 0.1862, 0.6355, 0.1862, 0.6355, 0.3041, 0.6355, 0.3041, 0.7534, 0.1862, 0.7534, 0.0682, 0.5175, 0.1862, 0.5175, 0.1862, 0.6355, 0.0682, 0.6355, 0.3041, 0.5175, 0.4221, 0.5175, 0.4221, 0.6355, 0.3041, 0.6355, 0.1862, 0.2816, 0.3041, 0.2816, 0.3041, 0.3995, 0.1862, 0.3995, 0.1862, 0.3995, 0.3041, 0.3995, 0.3041, 0.5175, 0.1862, 0.5175, 0.1862, 0.5175, 0.3041, 0.5175, 0.3041, 0.6355, 0.1862, 0.6355, 0.1862, 0.6355, 0.3041, 0.6355, 0.3041, 0.7534, 0.1862, 0.7534, 0.0682, 0.5175, 0.1862, 0.5175, 0.1862, 0.6355, 0.0682, 0.6355, 0.3041, 0.5175, 0.4221, 0.5175, 0.4221, 0.6355, 0.3041, 0.6355, 0.1862, 0.2816, 0.3041, 0.2816, 0.3041, 0.3995, 0.1862, 0.3995, 0.1862, 0.3995, 0.3041, 0.3995, 0.3041, 0.5175, 0.1862, 0.5175, 0.1862, 0.5175, 0.3041, 0.5175, 0.3041, 0.6355, 0.1862, 0.6355, 0.1862, 0.6355, 0.3041, 0.6355, 0.3041, 0.7534, 0.1862, 0.7534, 0.0682, 0.5175, 0.1862, 0.5175, 0.1862, 0.6355, 0.0682, 0.6355, 0.3041, 0.5175, 0.4221, 0.5175, 0.4221, 0.6355, 0.3041, 0.6355, 0.1862, 0.2816, 0.3041, 0.2816, 0.3041, 0.3995, 0.1862, 0.3995, 0.1862, 0.3995, 0.3041, 0.3995, 0.3041, 0.5175, 0.1862, 0.5175, 0.1862, 0.5175, 0.3041, 0.5175, 0.3041, 0.6355, 0.1862, 0.6355, 0.1862, 0.6355, 0.3041, 0.6355, 0.3041, 0.7534, 0.1862, 0.7534, 0.0682, 0.5175, 0.1862, 0.5175, 0.1862, 0.6355, 0.0682, 0.6355, 0.3041, 0.5175, 0.4221, 0.5175, 0.4221, 0.6355, 0.3041, 0.6355, 0.1862, 0.2816, 0.3041, 0.2816, 0.3041, 0.3995, 0.1862, 0.3995, 0.1862, 0.3995, 0.3041, 0.3995, 0.3041, 0.5175, 0.1862, 0.5175, 0.1862, 0.5175, 0.3041, 0.5175, 0.3041, 0.6355, 0.1862, 0.6355, 0.1862, 0.6355, 0.3041, 0.6355, 0.3041, 0.7534, 0.1862, 0.7534, 0.0682, 0.5175, 0.1862, 0.5175, 0.1862, 0.6355, 0.0682, 0.6355, 0.3041, 0.5175, 0.4221, 0.5175, 0.4221, 0.6355, 0.3041, 0.6355, 0.1862, 0.2816, 0.3041, 0.2816, 0.3041, 0.3995, 0.1862, 0.3995, 0.1862, 0.3995, 0.3041, 0.3995, 0.3041, 0.5175, 0.1862, 0.5175, 0.1862, 0.5175, 0.3041, 0.5175, 0.3041, 0.6355, 0.1862, 0.6355, 0.1862, 0.6355, 0.3041, 0.6355, 0.3041, 0.7534, 0.1862, 0.7534, 0.0682, 0.5175, 0.1862, 0.5175, 0.1862, 0.6355, 0.0682, 0.6355, 0.3041, 0.5175, 0.4221, 0.5175, 0.4221, 0.6355, 0.3041, 0.6355, 0.1862, 0.2816, 0.3041, 0.2816, 0.3041, 0.3995, 0.1862, 0.3995, 0.1862, 0.3995, 0.3041, 0.3995, 0.3041, 0.5175, 0.1862, 0.5175, 0.1862, 0.5175, 0.3041, 0.5175, 0.3041, 0.6355, 0.1862, 0.6355, 0.1862, 0.6355, 0.3041, 0.6355, 0.3041, 0.7534, 0.1862, 0.7534, 0.0682, 0.5175, 0.1862, 0.5175, 0.1862, 0.6355, 0.0682, 0.6355, 0.3041, 0.5175, 0.4221, 0.5175, 0.4221, 0.6355, 0.3041, 0.6355, 0.1862, 0.2816, 0.3041, 0.2816, 0.3041, 0.3995, 0.1862, 0.3995, 0.1862, 0.3995, 0.3041, 0.3995, 0.3041, 0.5175, 0.1862, 0.5175, 0.1862, 0.5175, 0.3041, 0.5175, 0.3041, 0.6355, 0.1862, 0.6355, 0.1862, 0.6355, 0.3041, 0.6355, 0.3041, 0.7534, 0.1862, 0.7534, 0.0682, 0.5175, 0.1862, 0.5175, 0.1862, 0.6355, 0.0682, 0.6355, 0.3041, 0.5175, 0.4221, 0.5175, 0.4221, 0.6355, 0.3041, 0.6355, 0.1862, 0.2816, 0.3041, 0.2816, 0.3041, 0.3995, 0.1862, 0.3995, 0.1862, 0.3995, 0.3041, 0.3995, 0.3041, 0.5175, 0.1862, 0.5175, 0.1862, 0.5175, 0.3041, 0.5175, 0.3041, 0.6355, 0.1862, 0.6355, 0.1862, 0.6355, 0.3041, 0.6355, 0.3041, 0.7534, 0.1862, 0.7534, 0.0682, 0.5175, 0.1862, 0.5175, 0.1862, 0.6355, 0.0682, 0.6355, 0.3041, 0.5175, 0.4221, 0.5175, 0.4221, 0.6355, 0.3041, 0.6355, 0.1862, 0.2816, 0.3041, 0.2816, 0.3041, 0.3995, 0.1862, 0.3995, 0.1862, 0.3995, 0.3041, 0.3995, 0.3041, 0.5175, 0.1862, 0.5175, 0.1862, 0.5175, 0.3041, 0.5175, 0.3041, 0.6355, 0.1862, 0.6355, 0.1862, 0.6355, 0.3041, 0.6355, 0.3041, 0.7534, 0.1862, 0.7534, 0.0682, 0.5175, 0.1862, 0.5175, 0.1862, 0.6355, 0.0682, 0.6355, 0.3041, 0.5175, 0.4221, 0.5175, 0.4221, 0.6355, 0.3041, 0.6355, 0.1862, 0.2816, 0.3041, 0.2816, 0.3041, 0.3995, 0.1862, 0.3995, 0.1862, 0.3995, 0.3041, 0.3995, 0.3041, 0.5175, 0.1862, 0.5175, 0.1862, 0.5175, 0.3041, 0.5175, 0.3041, 0.6355, 0.1862, 0.6355, 0.1862, 0.6355, 0.3041, 0.6355, 0.3041, 0.7534, 0.1862, 0.7534, 0.0682, 0.5175, 0.1862, 0.5175, 0.1862, 0.6355, 0.0682, 0.6355, 0.3041, 0.5175, 0.4221, 0.5175, 0.4221, 0.6355, 0.3041, 0.6355, 0.1862, 0.2816, 0.3041, 0.2816, 0.3041, 0.3995, 0.1862, 0.3995, 0.1862, 0.3995, 0.3041, 0.3995, 0.3041, 0.5175, 0.1862, 0.5175, 0.1862, 0.5175, 0.3041, 0.5175, 0.3041, 0.6355, 0.1862, 0.6355, 0.1862, 0.6355, 0.3041, 0.6355, 0.3041, 0.7534, 0.1862, 0.7534, 0.0682, 0.5175, 0.1862, 0.5175, 0.1862, 0.6355, 0.0682, 0.6355, 0.3041, 0.5175, 0.4221, 0.5175, 0.4221, 0.6355, 0.3041, 0.6355, 0.1862, 0.2816, 0.3041, 0.2816, 0.3041, 0.3995, 0.1862, 0.3995, 0.1862, 0.3995, 0.3041, 0.3995, 0.3041, 0.5175, 0.1862, 0.5175, 0.1862, 0.5175, 0.3041, 0.5175, 0.3041, 0.6355, 0.1862, 0.6355, 0.1862, 0.6355, 0.3041, 0.6355, 0.3041, 0.7534, 0.1862, 0.7534, 0.0682, 0.5175, 0.1862, 0.5175, 0.1862, 0.6355, 0.0682, 0.6355, 0.3041, 0.5175, 0.4221, 0.5175, 0.4221, 0.6355, 0.3041, 0.6355, 0.1862, 0.2816, 0.3041, 0.2816, 0.3041, 0.3995, 0.1862, 0.3995, 0.1862, 0.3995, 0.3041, 0.3995, 0.3041, 0.5175, 0.1862, 0.5175, 0.1862, 0.5175, 0.3041, 0.5175, 0.3041, 0.6355, 0.1862, 0.6355, 0.1862, 0.6355, 0.3041, 0.6355, 0.3041, 0.7534, 0.1862, 0.7534, 0.0682, 0.5175, 0.1862, 0.5175, 0.1862, 0.6355, 0.0682, 0.6355, 0.3041, 0.5175, 0.4221, 0.5175, 0.4221, 0.6355, 0.3041, 0.6355, 0.1862, 0.2816, 0.3041, 0.2816, 0.3041, 0.3995, 0.1862, 0.3995, 0.1862, 0.3995, 0.3041, 0.3995, 0.3041, 0.5175, 0.1862, 0.5175, 0.1862, 0.5175, 0.3041, 0.5175, 0.3041, 0.6355, 0.1862, 0.6355, 0.1862, 0.6355, 0.3041, 0.6355, 0.3041, 0.7534, 0.1862, 0.7534, 0.0682, 0.5175, 0.1862, 0.5175, 0.1862, 0.6355, 0.0682, 0.6355, 0.3041, 0.5175, 0.4221, 0.5175, 0.4221, 0.6355, 0.3041, 0.6355, 0.1862, 0.2816, 0.3041, 0.2816, 0.3041, 0.3995, 0.1862, 0.3995, 0.1862, 0.3995, 0.3041, 0.3995, 0.3041, 0.5175, 0.1862, 0.5175, 0.1862, 0.5175, 0.3041, 0.5175, 0.3041, 0.6355, 0.1862, 0.6355, 0.1862, 0.6355, 0.3041, 0.6355, 0.3041, 0.7534, 0.1862, 0.7534, 0.0682, 0.5175, 0.1862, 0.5175, 0.1862, 0.6355, 0.0682, 0.6355, 0.3041, 0.5175, 0.4221, 0.5175, 0.4221, 0.6355, 0.3041, 0.6355, 0.1862, 0.2816, 0.3041, 0.2816, 0.3041, 0.3995, 0.1862, 0.3995, 0.1862, 0.3995, 0.3041, 0.3995, 0.3041, 0.5175, 0.1862, 0.5175, 0.1862, 0.5175, 0.3041, 0.5175, 0.3041, 0.6355, 0.1862, 0.6355, 0.1862, 0.6355, 0.3041, 0.6355, 0.3041, 0.7534, 0.1862, 0.7534, 0.0682, 0.5175, 0.1862, 0.5175, 0.1862, 0.6355, 0.0682, 0.6355, 0.3041, 0.5175, 0.4221, 0.5175, 0.4221, 0.6355, 0.3041, 0.6355, 0.1862, 0.2816, 0.3041, 0.2816, 0.3041, 0.3995, 0.1862, 0.3995, 0.1862, 0.3995, 0.3041, 0.3995, 0.3041, 0.5175, 0.1862, 0.5175, 0.1862, 0.5175, 0.3041, 0.5175, 0.3041, 0.6355, 0.1862, 0.6355, 0.1862, 0.6355, 0.3041, 0.6355, 0.3041, 0.7534, 0.1862, 0.7534, 0.0682, 0.5175, 0.1862, 0.5175, 0.1862, 0.6355, 0.0682, 0.6355, 0.3041, 0.5175, 0.4221, 0.5175, 0.4221, 0.6355, 0.3041, 0.6355, 0.1862, 0.2816, 0.3041, 0.2816, 0.3041, 0.3995, 0.1862, 0.3995, 0.1862, 0.3995, 0.3041, 0.3995, 0.3041, 0.5175, 0.1862, 0.5175, 0.1862, 0.5175, 0.3041, 0.5175, 0.3041, 0.6355, 0.1862, 0.6355, 0.1862, 0.6355, 0.3041, 0.6355, 0.3041, 0.7534, 0.1862, 0.7534, 0.0682, 0.5175, 0.1862, 0.5175, 0.1862, 0.6355, 0.0682, 0.6355, 0.3041, 0.5175, 0.4221, 0.5175, 0.4221, 0.6355, 0.3041, 0.6355, 0.1862, 0.2816, 0.3041, 0.2816, 0.3041, 0.3995, 0.1862, 0.3995, 0.1862, 0.3995, 0.3041, 0.3995, 0.3041, 0.5175, 0.1862, 0.5175, 0.1862, 0.5175, 0.3041, 0.5175, 0.3041, 0.6355, 0.1862, 0.6355, 0.1862, 0.6355, 0.3041, 0.6355, 0.3041, 0.7534, 0.1862, 0.7534, 0.0682, 0.5175, 0.1862, 0.5175, 0.1862, 0.6355, 0.0682, 0.6355, 0.3041, 0.5175, 0.4221, 0.5175, 0.4221, 0.6355, 0.3041, 0.6355, 0.1862, 0.2816, 0.3041, 0.2816, 0.3041, 0.3995, 0.1862, 0.3995, 0.1862, 0.3995, 0.3041, 0.3995, 0.3041, 0.5175, 0.1862, 0.5175, 0.1862, 0.5175, 0.3041, 0.5175, 0.3041, 0.6355, 0.1862, 0.6355, 0.1862, 0.6355, 0.3041, 0.6355, 0.3041, 0.7534, 0.1862, 0.7534, 0.0682, 0.5175, 0.1862, 0.5175, 0.1862, 0.6355, 0.0682, 0.6355, 0.3041, 0.5175, 0.4221, 0.5175, 0.4221, 0.6355, 0.3041, 0.6355, 0.1862, 0.2816, 0.3041, 0.2816, 0.3041, 0.3995, 0.1862, 0.3995, 0.1862, 0.3995, 0.3041, 0.3995, 0.3041, 0.5175, 0.1862, 0.5175, 0.1862, 0.5175, 0.3041, 0.5175, 0.3041, 0.6355, 0.1862, 0.6355, 0.1862, 0.6355, 0.3041, 0.6355, 0.3041, 0.7534, 0.1862, 0.7534, 0.0682, 0.5175, 0.1862, 0.5175, 0.1862, 0.6355, 0.0682, 0.6355, 0.3041, 0.5175, 0.4221, 0.5175, 0.4221, 0.6355, 0.3041, 0.6355, 0.1862, 0.2816, 0.3041, 0.2816, 0.3041, 0.3995, 0.1862, 0.3995, 0.1862, 0.3995, 0.3041, 0.3995, 0.3041, 0.5175, 0.1862, 0.5175, 0.1862, 0.5175, 0.3041, 0.5175, 0.3041, 0.6355, 0.1862, 0.6355, 0.1862, 0.6355, 0.3041, 0.6355, 0.3041, 0.7534, 0.1862, 0.7534, 0.0682, 0.5175, 0.1862, 0.5175, 0.1862, 0.6355, 0.0682, 0.6355, 0.3041, 0.5175, 0.4221, 0.5175, 0.4221, 0.6355, 0.3041, 0.6355, 0.2384, 0.2816, 0.3041, 0.2816, 0.3041, 0.3995, 0.2384, 0.3995, 0.2384, 0.3995, 0.3041, 0.3995, 0.3041, 0.5175, 0.2384, 0.5175, 0.2384, 0.5175, 0.3041, 0.5175, 0.3041, 0.6355, 0.2384, 0.6355, 0.2384, 0.6355, 0.3041, 0.6355, 0.3041, 0.7534, 0.2384, 0.7534, 0.0682, 0.5175, 0.2384, 0.5175, 0.2384, 0.6355, 0.0682, 0.6355, 0.3041, 0.5175, 0.4221, 0.5175, 0.4221, 0.6355, 0.3041, 0.6355, 0.2384, 0.2816, 0.3041, 0.2816, 0.3041, 0.3995, 0.2384, 0.3995, 0.2384, 0.3995, 0.3041, 0.3995, 0.3041, 0.5175, 0.2384, 0.5175, 0.2384, 0.5175, 0.3041, 0.5175, 0.3041, 0.6355, 0.2384, 0.6355, 0.2384, 0.6355, 0.3041, 0.6355, 0.3041, 0.7534, 0.2384, 0.7534, 0.0682, 0.5175, 0.2384, 0.5175, 0.2384, 0.6355, 0.0682, 0.6355, 0.3041, 0.5175, 0.4221, 0.5175, 0.4221, 0.6355, 0.3041, 0.6355, 0.2384, 0.2816, 0.3041, 0.2816, 0.3041, 0.3995, 0.2384, 0.3995, 0.2384, 0.3995, 0.3041, 0.3995, 0.3041, 0.5175, 0.2384, 0.5175, 0.2384, 0.5175, 0.3041, 0.5175, 0.3041, 0.6355, 0.2384, 0.6355, 0.2384, 0.6355, 0.3041, 0.6355, 0.3041, 0.7534, 0.2384, 0.7534, 0.0682, 0.5175, 0.2384, 0.5175, 0.2384, 0.6355, 0.0682, 0.6355, 0.3041, 0.5175, 0.4221, 0.5175, 0.4221, 0.6355, 0.3041, 0.6355, 0.2384, 0.2816, 0.3041, 0.2816, 0.3041, 0.3995, 0.2384, 0.3995, 0.2384, 0.3995, 0.3041, 0.3995, 0.3041, 0.5175, 0.2384, 0.5175, 0.2384, 0.5175, 0.3041, 0.5175, 0.3041, 0.6355, 0.2384, 0.6355, 0.2384, 0.6355, 0.3041, 0.6355, 0.3041, 0.7534, 0.2384, 0.7534, 0.0682, 0.5175, 0.2384, 0.5175, 0.2384, 0.6355, 0.0682, 0.6355, 0.3041, 0.5175, 0.4221, 0.5175, 0.4221, 0.6355, 0.3041, 0.6355, 0.2384, 0.2816, 0.3041, 0.2816, 0.3041, 0.3995, 0.2384, 0.3995, 0.2384, 0.3995, 0.3041, 0.3995, 0.3041, 0.5175, 0.2384, 0.5175, 0.2384, 0.5175, 0.3041, 0.5175, 0.3041, 0.6355, 0.2384, 0.6355, 0.2384, 0.6355, 0.3041, 0.6355, 0.3041, 0.7534, 0.2384, 0.7534, 0.0682, 0.5175, 0.2384, 0.5175, 0.2384, 0.6355, 0.0682, 0.6355, 0.3041, 0.5175, 0.4221, 0.5175, 0.4221, 0.6355, 0.3041, 0.6355, 0.2384, 0.2816, 0.3041, 0.2816, 0.3041, 0.3995, 0.2384, 0.3995, 0.2384, 0.3995, 0.3041, 0.3995, 0.3041, 0.5175, 0.2384, 0.5175, 0.2384, 0.5175, 0.3041, 0.5175, 0.3041, 0.6355, 0.2384, 0.6355, 0.2384, 0.6355, 0.3041, 0.6355, 0.3041, 0.7534, 0.2384, 0.7534, 0.0682, 0.5175, 0.2384, 0.5175, 0.2384, 0.6355, 0.0682, 0.6355, 0.3041, 0.5175, 0.4221, 0.5175, 0.4221, 0.6355, 0.3041, 0.6355, 0.1862, 0.2816, 0.3041, 0.2816, 0.3041, 0.3995, 0.1862, 0.3995, 0.1862, 0.3995, 0.3041, 0.3995, 0.3041, 0.5175, 0.1862, 0.5175, 0.1862, 0.5175, 0.3041, 0.5175, 0.3041, 0.6355, 0.1862, 0.6355, 0.1862, 0.6355, 0.3041, 0.6355, 0.3041, 0.7534, 0.1862, 0.7534, 0.0682, 0.5175, 0.1862, 0.5175, 0.1862, 0.6355, 0.0682, 0.6355, 0.3041, 0.5175, 0.4221, 0.5175, 0.4221, 0.6355, 0.3041, 0.6355, 0.1862, 0.2816, 0.3041, 0.2816, 0.3041, 0.3995, 0.1862, 0.3995, 0.1862, 0.3995, 0.3041, 0.3995, 0.3041, 0.5175, 0.1862, 0.5175, 0.1862, 0.5175, 0.3041, 0.5175, 0.3041, 0.6355, 0.1862, 0.6355, 0.1862, 0.6355, 0.3041, 0.6355, 0.3041, 0.7534, 0.1862, 0.7534, 0.0682, 0.5175, 0.1862, 0.5175, 0.1862, 0.6355, 0.0682, 0.6355, 0.3041, 0.5175, 0.4221, 0.5175, 0.4221, 0.6355, 0.3041, 0.6355, 0.1862, 0.2816, 0.3041, 0.2816, 0.3041, 0.3995, 0.1862, 0.3995, 0.1862, 0.3995, 0.3041, 0.3995, 0.3041, 0.5175, 0.1862, 0.5175, 0.1862, 0.5175, 0.3041, 0.5175, 0.3041, 0.6355, 0.1862, 0.6355, 0.1862, 0.6355, 0.3041, 0.6355, 0.3041, 0.7534, 0.1862, 0.7534, 0.0682, 0.5175, 0.1862, 0.5175, 0.1862, 0.6355, 0.0682, 0.6355, 0.3041, 0.5175, 0.4221, 0.5175, 0.4221, 0.6355, 0.3041, 0.6355, 0.1862, 0.2816, 0.3041, 0.2816, 0.3041, 0.3995, 0.1862, 0.3995, 0.1862, 0.3995, 0.3041, 0.3995, 0.3041, 0.5175, 0.1862, 0.5175, 0.1862, 0.5175, 0.3041, 0.5175, 0.3041, 0.6355, 0.1862, 0.6355, 0.1862, 0.6355, 0.3041, 0.6355, 0.3041, 0.7534, 0.1862, 0.7534, 0.0682, 0.5175, 0.1862, 0.5175, 0.1862, 0.6355, 0.0682, 0.6355, 0.3041, 0.5175, 0.4221, 0.5175, 0.4221, 0.6355, 0.3041, 0.6355, 0.1862, 0.2816, 0.3041, 0.2816, 0.3041, 0.3995, 0.1862, 0.3995, 0.1862, 0.3995, 0.3041, 0.3995, 0.3041, 0.5175, 0.1862, 0.5175, 0.1862, 0.5175, 0.3041, 0.5175, 0.3041, 0.6355, 0.1862, 0.6355, 0.1862, 0.6355, 0.3041, 0.6355, 0.3041, 0.7534, 0.1862, 0.7534, 0.0682, 0.5175, 0.1862, 0.5175, 0.1862, 0.6355, 0.0682, 0.6355, 0.3041, 0.5175, 0.4221, 0.5175, 0.4221, 0.6355, 0.3041, 0.6355, 0.1862, 0.2816, 0.3041, 0.2816, 0.3041, 0.3995, 0.1862, 0.3995, 0.1862, 0.3995, 0.3041, 0.3995, 0.3041, 0.5175, 0.1862, 0.5175, 0.1862, 0.5175, 0.3041, 0.5175, 0.3041, 0.6355, 0.1862, 0.6355, 0.1862, 0.6355, 0.3041, 0.6355, 0.3041, 0.7534, 0.1862, 0.7534, 0.0682, 0.5175, 0.1862, 0.5175, 0.1862, 0.6355, 0.0682, 0.6355, 0.3041, 0.5175, 0.4221, 0.5175, 0.4221, 0.6355, 0.3041, 0.6355, 0.1862, 0.2816, 0.3041, 0.2816, 0.3041, 0.3995, 0.1862, 0.3995, 0.1862, 0.3995, 0.3041, 0.3995, 0.3041, 0.5175, 0.1862, 0.5175, 0.1862, 0.5175, 0.3041, 0.5175, 0.3041, 0.6355, 0.1862, 0.6355, 0.1862, 0.6355, 0.3041, 0.6355, 0.3041, 0.7534, 0.1862, 0.7534, 0.0682, 0.5175, 0.1862, 0.5175, 0.1862, 0.6355, 0.0682, 0.6355, 0.3041, 0.5175, 0.4221, 0.5175, 0.4221, 0.6355, 0.3041, 0.6355, 0.1862, 0.2816, 0.3041, 0.2816, 0.3041, 0.3995, 0.1862, 0.3995, 0.1862, 0.3995, 0.3041, 0.3995, 0.3041, 0.5175, 0.1862, 0.5175, 0.1862, 0.5175, 0.3041, 0.5175, 0.3041, 0.6355, 0.1862, 0.6355, 0.1862, 0.6355, 0.3041, 0.6355, 0.3041, 0.7534, 0.1862, 0.7534, 0.0682, 0.5175, 0.1862, 0.5175, 0.1862, 0.6355, 0.0682, 0.6355, 0.3041, 0.5175, 0.4221, 0.5175, 0.4221, 0.6355, 0.3041, 0.6355, 0.1862, 0.2816, 0.3041, 0.2816, 0.3041, 0.3995, 0.1862, 0.3995, 0.1862, 0.3995, 0.3041, 0.3995, 0.3041, 0.5175, 0.1862, 0.5175, 0.1862, 0.5175, 0.3041, 0.5175, 0.3041, 0.6355, 0.1862, 0.6355, 0.1862, 0.6355, 0.3041, 0.6355, 0.3041, 0.7534, 0.1862, 0.7534, 0.0682, 0.5175, 0.1862, 0.5175, 0.1862, 0.6355, 0.0682, 0.6355, 0.3041, 0.5175, 0.4221, 0.5175, 0.4221, 0.6355, 0.3041, 0.6355, 0.1862, 0.2816, 0.3041, 0.2816, 0.3041, 0.3995, 0.1862, 0.3995, 0.1862, 0.3995, 0.3041, 0.3995, 0.3041, 0.5175, 0.1862, 0.5175, 0.1862, 0.5175, 0.3041, 0.5175, 0.3041, 0.6355, 0.1862, 0.6355, 0.1862, 0.6355, 0.3041, 0.6355, 0.3041, 0.7534, 0.1862, 0.7534, 0.0682, 0.5175, 0.1862, 0.5175, 0.1862, 0.6355, 0.0682, 0.6355, 0.3041, 0.5175, 0.4221, 0.5175, 0.4221, 0.6355, 0.3041, 0.6355, 0.1862, 0.2816, 0.3041, 0.2816, 0.3041, 0.3995, 0.1862, 0.3995, 0.1862, 0.3995, 0.3041, 0.3995, 0.3041, 0.5175, 0.1862, 0.5175, 0.1862, 0.5175, 0.3041, 0.5175, 0.3041, 0.6355, 0.1862, 0.6355, 0.1862, 0.6355, 0.3041, 0.6355, 0.3041, 0.7534, 0.1862, 0.7534, 0.0682, 0.5175, 0.1862, 0.5175, 0.1862, 0.6355, 0.0682, 0.6355, 0.3041, 0.5175, 0.4221, 0.5175, 0.4221, 0.6355, 0.3041, 0.6355, 0.1862, 0.2816, 0.3041, 0.2816, 0.3041, 0.3995, 0.1862, 0.3995, 0.1862, 0.3995, 0.3041, 0.3995, 0.3041, 0.5175, 0.1862, 0.5175, 0.1862, 0.5175, 0.3041, 0.5175, 0.3041, 0.6355, 0.1862, 0.6355, 0.1862, 0.6355, 0.3041, 0.6355, 0.3041, 0.7534, 0.1862, 0.7534, 0.0682, 0.5175, 0.1862, 0.5175, 0.1862, 0.6355, 0.0682, 0.6355, 0.3041, 0.5175, 0.4221, 0.5175, 0.4221, 0.6355, 0.3041, 0.6355, 0.1862, 0.2816, 0.3041, 0.2816, 0.3041, 0.3995, 0.1862, 0.3995, 0.1862, 0.3995, 0.3041, 0.3995, 0.3041, 0.5175, 0.1862, 0.5175, 0.1862, 0.5175, 0.3041, 0.5175, 0.3041, 0.6355, 0.1862, 0.6355, 0.1862, 0.6355, 0.3041, 0.6355, 0.3041, 0.7534, 0.1862, 0.7534, 0.0682, 0.5175, 0.1862, 0.5175, 0.1862, 0.6355, 0.0682, 0.6355, 0.3041, 0.5175, 0.4221, 0.5175, 0.4221, 0.6355, 0.3041, 0.6355, 0.1862, 0.2816, 0.3041, 0.2816, 0.3041, 0.3995, 0.1862, 0.3995, 0.1862, 0.3995, 0.3041, 0.3995, 0.3041, 0.5175, 0.1862, 0.5175, 0.1862, 0.5175, 0.3041, 0.5175, 0.3041, 0.6355, 0.1862, 0.6355, 0.1862, 0.6355, 0.3041, 0.6355, 0.3041, 0.7534, 0.1862, 0.7534, 0.0682, 0.5175, 0.1862, 0.5175, 0.1862, 0.6355, 0.0682, 0.6355, 0.3041, 0.5175, 0.4221, 0.5175, 0.4221, 0.6355, 0.3041, 0.6355, 0.1862, 0.2816, 0.3041, 0.2816, 0.3041, 0.3995, 0.1862, 0.3995, 0.1862, 0.3995, 0.3041, 0.3995, 0.3041, 0.5175, 0.1862, 0.5175, 0.1862, 0.5175, 0.3041, 0.5175, 0.3041, 0.6355, 0.1862, 0.6355, 0.1862, 0.6355, 0.3041, 0.6355, 0.3041, 0.7534, 0.1862, 0.7534, 0.0682, 0.5175, 0.1862, 0.5175, 0.1862, 0.6355, 0.0682, 0.6355, 0.3041, 0.5175, 0.4221, 0.5175, 0.4221, 0.6355, 0.3041, 0.6355, 0.1862, 0.2816, 0.3041, 0.2816, 0.3041, 0.3995, 0.1862, 0.3995, 0.1862, 0.3995, 0.3041, 0.3995, 0.3041, 0.5175, 0.1862, 0.5175, 0.1862, 0.5175, 0.3041, 0.5175, 0.3041, 0.6355, 0.1862, 0.6355, 0.1862, 0.6355, 0.3041, 0.6355, 0.3041, 0.7534, 0.1862, 0.7534, 0.0682, 0.5175, 0.1862, 0.5175, 0.1862, 0.6355, 0.0682, 0.6355, 0.3041, 0.5175, 0.4221, 0.5175, 0.4221, 0.6355, 0.3041, 0.6355, 0.1862, 0.2816, 0.3041, 0.2816, 0.3041, 0.3995, 0.1862, 0.3995, 0.1862, 0.3995, 0.3041, 0.3995, 0.3041, 0.5175, 0.1862, 0.5175, 0.1862, 0.5175, 0.3041, 0.5175, 0.3041, 0.6355, 0.1862, 0.6355, 0.1862, 0.6355, 0.3041, 0.6355, 0.3041, 0.7534, 0.1862, 0.7534, 0.0682, 0.5175, 0.1862, 0.5175, 0.1862, 0.6355, 0.0682, 0.6355, 0.3041, 0.5175, 0.4221, 0.5175, 0.4221, 0.6355, 0.3041, 0.6355, 0.1862, 0.2816, 0.3041, 0.2816, 0.3041, 0.3995, 0.1862, 0.3995, 0.1862, 0.3995, 0.3041, 0.3995, 0.3041, 0.5175, 0.1862, 0.5175, 0.1862, 0.5175, 0.3041, 0.5175, 0.3041, 0.6355, 0.1862, 0.6355, 0.1862, 0.6355, 0.3041, 0.6355, 0.3041, 0.7534, 0.1862, 0.7534, 0.0682, 0.5175, 0.1862, 0.5175, 0.1862, 0.6355, 0.0682, 0.6355, 0.3041, 0.5175, 0.4221, 0.5175, 0.4221, 0.6355, 0.3041, 0.6355, 0.1862, 0.2816, 0.3041, 0.2816, 0.3041, 0.3995, 0.1862, 0.3995, 0.1862, 0.3995, 0.3041, 0.3995, 0.3041, 0.5175, 0.1862, 0.5175, 0.1862, 0.5175, 0.3041, 0.5175, 0.3041, 0.6355, 0.1862, 0.6355, 0.1862, 0.6355, 0.3041, 0.6355, 0.3041, 0.7534, 0.1862, 0.7534, 0.0682, 0.5175, 0.1862, 0.5175, 0.1862, 0.6355, 0.0682, 0.6355, 0.3041, 0.5175, 0.4221, 0.5175, 0.4221, 0.6355, 0.3041, 0.6355, 0.1862, 0.2816, 0.3041, 0.2816, 0.3041, 0.3995, 0.1862, 0.3995, 0.1862, 0.3995, 0.3041, 0.3995, 0.3041, 0.5175, 0.1862, 0.5175, 0.1862, 0.5175, 0.3041, 0.5175, 0.3041, 0.6355, 0.1862, 0.6355, 0.1862, 0.6355, 0.3041, 0.6355, 0.3041, 0.7534, 0.1862, 0.7534, 0.0682, 0.5175, 0.1862, 0.5175, 0.1862, 0.6355, 0.0682, 0.6355, 0.3041, 0.5175, 0.4221, 0.5175, 0.4221, 0.6355, 0.3041, 0.6355, 0.1862, 0.2816, 0.3041, 0.2816, 0.3041, 0.3995, 0.1862, 0.3995, 0.1862, 0.3995, 0.3041, 0.3995, 0.3041, 0.5175, 0.1862, 0.5175, 0.1862, 0.5175, 0.3041, 0.5175, 0.3041, 0.6355, 0.1862, 0.6355, 0.1862, 0.6355, 0.3041, 0.6355, 0.3041, 0.7534, 0.1862, 0.7534, 0.0682, 0.5175, 0.1862, 0.5175, 0.1862, 0.6355, 0.0682, 0.6355, 0.3041, 0.5175, 0.4221, 0.5175, 0.4221, 0.6355, 0.3041, 0.6355, 0.1862, 0.2816, 0.3041, 0.2816, 0.3041, 0.3995, 0.1862, 0.3995, 0.1862, 0.3995, 0.3041, 0.3995, 0.3041, 0.5175, 0.1862, 0.5175, 0.1862, 0.5175, 0.3041, 0.5175, 0.3041, 0.6355, 0.1862, 0.6355, 0.1862, 0.6355, 0.3041, 0.6355, 0.3041, 0.7534, 0.1862, 0.7534, 0.0682, 0.5175, 0.1862, 0.5175, 0.1862, 0.6355, 0.0682, 0.6355, 0.3041, 0.5175, 0.4221, 0.5175, 0.4221, 0.6355, 0.3041, 0.6355, 0.1862, 0.2816, 0.3041, 0.2816, 0.3041, 0.3995, 0.1862, 0.3995, 0.1862, 0.3995, 0.3041, 0.3995, 0.3041, 0.5175, 0.1862, 0.5175, 0.1862, 0.5175, 0.3041, 0.5175, 0.3041, 0.6355, 0.1862, 0.6355, 0.1862, 0.6355, 0.3041, 0.6355, 0.3041, 0.7534, 0.1862, 0.7534, 0.0682, 0.5175, 0.1862, 0.5175, 0.1862, 0.6355, 0.0682, 0.6355, 0.3041, 0.5175, 0.4221, 0.5175, 0.4221, 0.6355, 0.3041, 0.6355, 0.1862, 0.2816, 0.3041, 0.2816, 0.3041, 0.3995, 0.1862, 0.3995, 0.1862, 0.3995, 0.3041, 0.3995, 0.3041, 0.5175, 0.1862, 0.5175, 0.1862, 0.5175, 0.3041, 0.5175, 0.3041, 0.6355, 0.1862, 0.6355, 0.1862, 0.6355, 0.3041, 0.6355, 0.3041, 0.7534, 0.1862, 0.7534, 0.0682, 0.5175, 0.1862, 0.5175, 0.1862, 0.6355, 0.0682, 0.6355, 0.3041, 0.5175, 0.4221, 0.5175, 0.4221, 0.6355, 0.3041, 0.6355, 0.1862, 0.2816, 0.3041, 0.2816, 0.3041, 0.3995, 0.1862, 0.3995, 0.1862, 0.3995, 0.3041, 0.3995, 0.3041, 0.5175, 0.1862, 0.5175, 0.1862, 0.5175, 0.3041, 0.5175, 0.3041, 0.6355, 0.1862, 0.6355, 0.1862, 0.6355, 0.3041, 0.6355, 0.3041, 0.7534, 0.1862, 0.7534, 0.0682, 0.5175, 0.1862, 0.5175, 0.1862, 0.6355, 0.0682, 0.6355, 0.3041, 0.5175, 0.4221, 0.5175, 0.4221, 0.6355, 0.3041, 0.6355, 0.1862, 0.2816, 0.3041, 0.2816, 0.3041, 0.3995, 0.1862, 0.3995, 0.1862, 0.3995, 0.3041, 0.3995, 0.3041, 0.5175, 0.1862, 0.5175, 0.1862, 0.5175, 0.3041, 0.5175, 0.3041, 0.6355, 0.1862, 0.6355, 0.1862, 0.6355, 0.3041, 0.6355, 0.3041, 0.7534, 0.1862, 0.7534, 0.0682, 0.5175, 0.1862, 0.5175, 0.1862, 0.6355, 0.0682, 0.6355, 0.3041, 0.5175, 0.4221, 0.5175, 0.4221, 0.6355, 0.3041, 0.6355, 0.1862, 0.2816, 0.3041, 0.2816, 0.3041, 0.3995, 0.1862, 0.3995, 0.1862, 0.3995, 0.3041, 0.3995, 0.3041, 0.5175, 0.1862, 0.5175, 0.1862, 0.5175, 0.3041, 0.5175, 0.3041, 0.6355, 0.1862, 0.6355, 0.1862, 0.6355, 0.3041, 0.6355, 0.3041, 0.7534, 0.1862, 0.7534, 0.0682, 0.5175, 0.1862, 0.5175, 0.1862, 0.6355, 0.0682, 0.6355, 0.3041, 0.5175, 0.4221, 0.5175, 0.4221, 0.6355, 0.3041, 0.6355, 0.1862, 0.2816, 0.3041, 0.2816, 0.3041, 0.3995, 0.1862, 0.3995, 0.1862, 0.3995, 0.3041, 0.3995, 0.3041, 0.5175, 0.1862, 0.5175, 0.1862, 0.5175, 0.3041, 0.5175, 0.3041, 0.6355, 0.1862, 0.6355, 0.1862, 0.6355, 0.3041, 0.6355, 0.3041, 0.7534, 0.1862, 0.7534, 0.0682, 0.5175, 0.1862, 0.5175, 0.1862, 0.6355, 0.0682, 0.6355, 0.3041, 0.5175, 0.4221, 0.5175, 0.4221, 0.6355, 0.3041, 0.6355, 0.1862, 0.2816, 0.3041, 0.2816, 0.3041, 0.3995, 0.1862, 0.3995, 0.1862, 0.3995, 0.3041, 0.3995, 0.3041, 0.5175, 0.1862, 0.5175, 0.1862, 0.5175, 0.3041, 0.5175, 0.3041, 0.6355, 0.1862, 0.6355, 0.1862, 0.6355, 0.3041, 0.6355, 0.3041, 0.7534, 0.1862, 0.7534, 0.0682, 0.5175, 0.1862, 0.5175, 0.1862, 0.6355, 0.0682, 0.6355, 0.3041, 0.5175, 0.4221, 0.5175, 0.4221, 0.6355, 0.3041, 0.6355, 0.1862, 0.2816, 0.3041, 0.2816, 0.3041, 0.3995, 0.1862, 0.3995, 0.1862, 0.3995, 0.3041, 0.3995, 0.3041, 0.5175, 0.1862, 0.5175, 0.1862, 0.5175, 0.3041, 0.5175, 0.3041, 0.6355, 0.1862, 0.6355, 0.1862, 0.6355, 0.3041, 0.6355, 0.3041, 0.7534, 0.1862, 0.7534, 0.0682, 0.5175, 0.1862, 0.5175, 0.1862, 0.6355, 0.0682, 0.6355, 0.3041, 0.5175, 0.4221, 0.5175, 0.4221, 0.6355, 0.3041, 0.6355, 0.1862, 0.2816, 0.3041, 0.2816, 0.3041, 0.3995, 0.1862, 0.3995, 0.1862, 0.3995, 0.3041, 0.3995, 0.3041, 0.5175, 0.1862, 0.5175, 0.1862, 0.5175, 0.3041, 0.5175, 0.3041, 0.6355, 0.1862, 0.6355, 0.1862, 0.6355, 0.3041, 0.6355, 0.3041, 0.7534, 0.1862, 0.7534, 0.0682, 0.5175, 0.1862, 0.5175, 0.1862, 0.6355, 0.0682, 0.6355, 0.3041, 0.5175, 0.4221, 0.5175, 0.4221, 0.6355, 0.3041, 0.6355, 0.1862, 0.2816, 0.3041, 0.2816, 0.3041, 0.3995, 0.1862, 0.3995, 0.1862, 0.3995, 0.3041, 0.3995, 0.3041, 0.5175, 0.1862, 0.5175, 0.1862, 0.5175, 0.3041, 0.5175, 0.3041, 0.6355, 0.1862, 0.6355, 0.1862, 0.6355, 0.3041, 0.6355, 0.3041, 0.7534, 0.1862, 0.7534, 0.0682, 0.5175, 0.1862, 0.5175, 0.1862, 0.6355, 0.0682, 0.6355, 0.3041, 0.5175, 0.4221, 0.5175, 0.4221, 0.6355, 0.3041, 0.6355, 0.1862, 0.2816, 0.3041, 0.2816, 0.3041, 0.3995, 0.1862, 0.3995, 0.1862, 0.3995, 0.3041, 0.3995, 0.3041, 0.5175, 0.1862, 0.5175, 0.1862, 0.5175, 0.3041, 0.5175, 0.3041, 0.6355, 0.1862, 0.6355, 0.1862, 0.6355, 0.3041, 0.6355, 0.3041, 0.7534, 0.1862, 0.7534, 0.0682, 0.5175, 0.1862, 0.5175, 0.1862, 0.6355, 0.0682, 0.6355, 0.3041, 0.5175, 0.4221, 0.5175, 0.4221, 0.6355, 0.3041, 0.6355])
me_cube_001.materials.append(mat_desktopkeyboardmaterial)
me_cube_001.use_remesh_preserve_volume = False
me_cube_001.use_remesh_preserve_attributes = False
me_cube_001.use_mirror_vertex_groups = False
me_cube_001.update()

# ---- objects
ob_laptop = bpy.data.objects.new('Laptop', me_cube_001)

# ---- transforms, parenting, visibility, modifiers, constraints
ob_laptop.location = (0.0, 0.0, 0.0)
ob_laptop.lineart.crease_threshold = 0.0
_m = ob_laptop.modifiers.new('Decimate', 'DECIMATE')
_m.decimate_type = 'DISSOLVE'
_m = ob_laptop.modifiers.new('Triangulate', 'TRIANGULATE')
_m = ob_laptop.modifiers.new('Auto Smooth', 'NODES')
_m.node_group = ng_auto_smooth
_gi = [s.identifier for s in ng_auto_smooth.interface.items_tree if s.item_type == 'SOCKET' and s.in_out == 'INPUT']
_m[_gi[1]] = 1.047  # Angle

# ---- collection membership
col_collection.objects.link(ob_laptop)

# ---- scene / render settings (as saved in the file)
scene.frame_start = 1; scene.frame_end = 250; scene.frame_set(5)
scene.render.engine = 'BLENDER_EEVEE_NEXT'
scene.cycles.use_denoising = False
scene.cycles.samples = 128
scene.cycles.sampling_pattern = 'TABULATED_SOBOL'
scene.cycles.use_adaptive_sampling = False
scene.cycles.use_light_tree = False
scene.view_settings.view_transform = 'Filmic'
bpy.context.view_layer.update()

# ---- added for rendering (the .blend has no active camera and no usable light): camera, sun
cam_auto = bpy.data.cameras.new('AutoCamera')
cam_auto.lens = 50.0
cam_auto.sensor_width = 36.0
cam_auto.clip_end = 1000.0
ob_auto_camera = bpy.data.objects.new('AutoCamera', cam_auto)
scene.collection.objects.link(ob_auto_camera)
ob_auto_camera.location = (13.5397, -15.2002, 13.6639)
ob_auto_camera.rotation_euler = (1.09748, -7.21219e-08, 0.694738)
scene.camera = ob_auto_camera
light_auto_sun = bpy.data.lights.new('AutoSun', 'SUN')
light_auto_sun.energy = 3.0
light_auto_sun.angle = 0.0523599
ob_auto_sun = bpy.data.objects.new('AutoSun', light_auto_sun)
scene.collection.objects.link(ob_auto_sun)
ob_auto_sun.rotation_euler = (0.872665, 0.174533, 0.523599)
bpy.context.view_layer.update()
